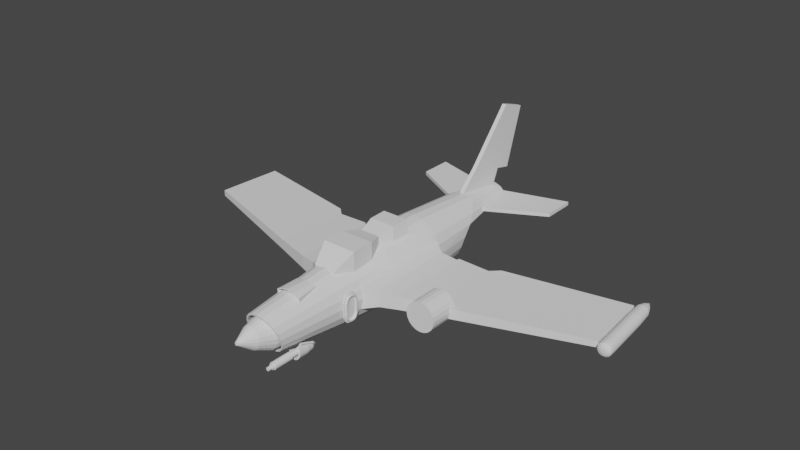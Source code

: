 # Source: jet_r.blend  (saved by Blender 2.83.18; exported with 4.5.12 LTS)
import bpy
from mathutils import Matrix  # noqa: F401  (used for matrix-valued properties, if any)

bpy.ops.wm.read_factory_settings(use_empty=True)
scene = bpy.context.scene
scene.name = 'Scene'

# ---- collections
col_collection = bpy.data.collections.new('Collection'); scene.collection.children.link(col_collection)

# ---- world
world_world = bpy.data.worlds.new('World'); scene.world = world_world
world_world.use_nodes = True; world_world.node_tree.nodes.clear()
_N = world_world.node_tree.nodes; _L = world_world.node_tree.links
n0 = _N.new('ShaderNodeOutputWorld'); n0.name = 'World Output'; n0.location = (300, 300)
n1 = _N.new('ShaderNodeBackground'); n1.name = 'Background'; n1.location = (10, 300)
n1.inputs[0].default_value = (0.05088, 0.05088, 0.05088, 1.0)
_L.new(n1.outputs[0], n0.inputs[0])
n0.is_active_output = True
world_world.color = (0.05088, 0.05088, 0.05088)
world_world.use_sun_shadow = False
world_world.sun_shadow_jitter_overblur = 0.0

# ---- meshes
me_cylinder = bpy.data.meshes.new('Cylinder')
me_cylinder.from_pydata([(5.243e-05, 11.36, 1.388), (5.218e-05, -9.179, 1.36), (0.2782, 11.33, 1.31), (0.3986, -9.157, 1.286), (0.5292, 11.33, 1.189), (0.7582, -9.092, 1.07), (0.7284, 11.33, 0.9946), (1.044, -8.99, 0.7338), (0.7956, 11.33, 0.8488), (1.227, -8.862, 0.3104), (1.29, -8.721, -0.159), (1.227, -8.579, -0.6284), (1.044, -8.451, -1.052), (0.7582, -8.35, -1.388), (0.3986, -8.284, -1.604), (5.176e-05, -8.262, -1.678), (5.219e-05, 8.242, 1.884), (5.215e-05, 3.305, 2.364), (5.215e-05, -0.4839, 2.335), (5.218e-05, -4.198, 2.025), (0.5396, -4.198, 1.919), (0.6168, -0.4839, 2.214), (0.624, 3.305, 2.241), (0.5457, 8.092, 1.821), (1.026, -4.198, 1.61), (1.173, -0.4839, 1.861), (1.187, 3.305, 1.885), (1.038, 7.74, 1.595), (1.413, -4.198, 1.13), (1.615, -0.4839, 1.312), (1.634, 3.305, 1.33), (1.429, 7.247, 1.138), (1.661, -4.198, 0.5251), (1.898, -0.4839, 0.6209), (1.92, 3.305, 0.63), (1.68, 6.755, 0.6185), (1.746, -4.198, -0.1457), (1.996, -0.4839, -0.1457), (2.019, 3.305, -0.1457), (1.766, 6.153, -0.113), (1.661, -4.198, -0.8164), (1.898, -0.7668, -0.9122), (1.92, 3.305, -0.9213), (1.68, 5.912, -0.8275), (1.413, -4.198, -1.421), (1.615, -0.7668, -1.604), (1.634, 3.305, -1.621), (1.429, 5.916, -1.418), (1.026, -4.198, -1.902), (1.173, -0.7668, -2.153), (1.187, 3.305, -2.176), (1.038, 6.011, -1.819), (0.5396, -4.198, -2.21), (0.6168, -0.7668, -2.505), (0.624, 3.305, -2.533), (0.5457, 6.163, -2.067), (5.161e-05, -4.198, -2.316), (5.15e-05, -0.7668, -2.626), (5.149e-05, 3.305, -2.656), (5.162e-05, 6.24, -2.174), (5.218e-05, -7.91, 1.529), (0.4346, -7.894, 1.447), (0.8265, -7.845, 1.208), (1.138, -7.77, 0.8348), (1.337, -7.674, 0.3651), (1.406, -7.569, -0.1556), (1.337, -7.463, -0.6763), (1.138, -7.368, -1.146), (0.8265, -7.292, -1.519), (0.4346, -7.244, -1.758), (5.172e-05, -7.227, -1.84), (0.5014, -5.544, 1.747), (0.9536, -5.526, 1.464), (1.313, -5.499, 1.023), (1.543, -5.464, 0.4668), (1.622, -5.426, -0.1493), (1.543, -5.387, -0.7653), (1.313, -5.353, -1.321), (0.9536, -5.325, -1.762), (0.5014, -5.307, -2.045), (5.165e-05, -5.301, -2.143), (5.218e-05, -5.55, 1.844)], [], [(61, 60, 1, 3), (62, 61, 3, 5), (63, 62, 5, 7), (64, 63, 7, 9), (65, 64, 9, 10), (66, 65, 10, 11), (66, 11, 12, 67), (67, 12, 13, 68), (68, 13, 14, 69), (55, 54, 58, 59), (54, 53, 57, 58), (53, 52, 56, 57), (51, 50, 54, 55), (50, 49, 53, 54), (49, 48, 52, 53), (47, 46, 50, 51), (46, 45, 49, 50), (45, 44, 48, 49), (43, 42, 46, 47), (42, 41, 45, 46), (41, 40, 44, 45), (39, 38, 42, 43), (38, 37, 41, 42), (37, 36, 40, 41), (35, 34, 38, 39), (34, 33, 37, 38), (33, 32, 36, 37), (6, 31, 35, 8), (31, 30, 34, 35), (30, 29, 33, 34), (29, 28, 32, 33), (4, 27, 31, 6), (27, 26, 30, 31), (26, 25, 29, 30), (25, 24, 28, 29), (2, 23, 27, 4), (23, 22, 26, 27), (22, 21, 25, 26), (21, 20, 24, 25), (0, 16, 23, 2), (16, 17, 22, 23), (17, 18, 21, 22), (18, 19, 20, 21), (71, 61, 62, 72), (72, 62, 63, 73), (73, 63, 64, 74), (74, 64, 65, 75), (75, 65, 66, 76), (76, 66, 67, 77), (77, 67, 68, 78), (78, 68, 69, 79), (79, 69, 70, 80), (81, 60, 61, 71), (69, 14, 15, 70), (19, 81, 71, 20), (52, 79, 80, 56), (48, 78, 79, 52), (44, 77, 78, 48), (40, 76, 77, 44), (36, 75, 76, 40), (32, 74, 75, 36), (28, 73, 74, 32), (24, 72, 73, 28), (20, 71, 72, 24)])
_uv = me_cylinder.uv_layers.new(name='UVMap')
_uv.uv.foreach_set('vector', [0.95, 0.9745, 1.0, 0.9745, 1.0, 1.0, 0.95, 1.0, 0.9, 0.9745, 0.95, 0.9745, 0.95, 1.0, 0.9, 1.0, 0.85, 0.9745, 0.9, 0.9745, 0.9, 1.0, 0.85, 1.0, 0.8, 0.9745, 0.85, 0.9745, 0.85, 1.0, 0.8, 1.0, 0.75, 0.9745, 0.8, 0.9745, 0.8, 1.0, 0.75, 1.0, 0.7, 0.9745, 0.75, 0.9745, 0.75, 1.0, 0.7, 1.0, 0.7, 0.9745, 0.7, 1.0, 0.65, 1.0, 0.65, 0.9745, 0.65, 0.9745, 0.65, 1.0, 0.6, 1.0, 0.6, 0.9745, 0.6, 0.9745, 0.6, 1.0, 0.55, 1.0, 0.55, 0.9745, 0.55, 0.6, 0.55, 0.7, 0.5, 0.7, 0.5, 0.6, 0.55, 0.7, 0.55, 0.8, 0.5, 0.8, 0.5, 0.7, 0.55, 0.8, 0.55, 0.9, 0.5, 0.9, 0.5, 0.8, 0.6, 0.6, 0.6, 0.7, 0.55, 0.7, 0.55, 0.6, 0.6, 0.7, 0.6, 0.8, 0.55, 0.8, 0.55, 0.7, 0.6, 0.8, 0.6, 0.9, 0.55, 0.9, 0.55, 0.8, 0.65, 0.6, 0.65, 0.7, 0.6, 0.7, 0.6, 0.6, 0.65, 0.7, 0.65, 0.8, 0.6, 0.8, 0.6, 0.7, 0.65, 0.8, 0.65, 0.9, 0.6, 0.9, 0.6, 0.8, 0.7, 0.6, 0.7, 0.7, 0.65, 0.7, 0.65, 0.6, 0.7, 0.7, 0.7, 0.8, 0.65, 0.8, 0.65, 0.7, 0.7, 0.8, 0.7, 0.9, 0.65, 0.9, 0.65, 0.8, 0.75, 0.6, 0.75, 0.7, 0.7, 0.7, 0.7, 0.6, 0.75, 0.7, 0.75, 0.8, 0.7, 0.8, 0.7, 0.7, 0.75, 0.8, 0.75, 0.9, 0.7, 0.9, 0.7, 0.8, 0.8, 0.6, 0.8, 0.7, 0.75, 0.7, 0.75, 0.6, 0.8, 0.7, 0.8, 0.8, 0.75, 0.8, 0.75, 0.7, 0.8, 0.8, 0.8, 0.9, 0.75, 0.9, 0.75, 0.8, 0.85, 0.5, 0.85, 0.6, 0.8, 0.6, 0.8, 0.5, 0.85, 0.6, 0.85, 0.7, 0.8, 0.7, 0.8, 0.6, 0.85, 0.7, 0.85, 0.8, 0.8, 0.8, 0.8, 0.7, 0.85, 0.8, 0.85, 0.9, 0.8, 0.9, 0.8, 0.8, 0.9, 0.5, 0.9, 0.6, 0.85, 0.6, 0.85, 0.5, 0.9, 0.6, 0.9, 0.7, 0.85, 0.7, 0.85, 0.6, 0.9, 0.7, 0.9, 0.8, 0.85, 0.8, 0.85, 0.7, 0.9, 0.8, 0.9, 0.9, 0.85, 0.9, 0.85, 0.8, 0.95, 0.5, 0.95, 0.6, 0.9, 0.6, 0.9, 0.5, 0.95, 0.6, 0.95, 0.7, 0.9, 0.7, 0.9, 0.6, 0.95, 0.7, 0.95, 0.8, 0.9, 0.8, 0.9, 0.7, 0.95, 0.8, 0.95, 0.9, 0.9, 0.9, 0.9, 0.8, 1.0, 0.5, 1.0, 0.6062, 0.95, 0.6, 0.95, 0.5, 1.0, 0.6062, 1.0, 0.7, 0.95, 0.7, 0.95, 0.6, 1.0, 0.7, 1.0, 0.8, 0.95, 0.8, 0.95, 0.7, 1.0, 0.8, 1.0, 0.9, 0.95, 0.9, 0.95, 0.8, 0.95, 0.9271, 0.95, 0.9745, 0.9, 0.9745, 0.9, 0.9271, 0.9, 0.9271, 0.9, 0.9745, 0.85, 0.9745, 0.85, 0.9271, 0.85, 0.9271, 0.85, 0.9745, 0.8, 0.9745, 0.8, 0.9271, 0.8, 0.9271, 0.8, 0.9745, 0.75, 0.9745, 0.75, 0.9271, 0.75, 0.9271, 0.75, 0.9745, 0.7, 0.9745, 0.7, 0.9271, 0.7, 0.9271, 0.7, 0.9745, 0.65, 0.9745, 0.65, 0.9271, 0.65, 0.9271, 0.65, 0.9745, 0.6, 0.9745, 0.6, 0.9271, 0.6, 0.9271, 0.6, 0.9745, 0.55, 0.9745, 0.55, 0.9271, 0.55, 0.9271, 0.55, 0.9745, 0.5, 0.9745, 0.5, 0.9271, 1.0, 0.9271, 1.0, 0.9745, 0.95, 0.9745, 0.95, 0.9271, 0.55, 0.9745, 0.55, 1.0, 0.5, 1.0, 0.5, 0.9745, 1.0, 0.9, 1.0, 0.9271, 0.95, 0.9271, 0.95, 0.9, 0.55, 0.9, 0.55, 0.9271, 0.5, 0.9271, 0.5, 0.9, 0.6, 0.9, 0.6, 0.9271, 0.55, 0.9271, 0.55, 0.9, 0.65, 0.9, 0.65, 0.9271, 0.6, 0.9271, 0.6, 0.9, 0.7, 0.9, 0.7, 0.9271, 0.65, 0.9271, 0.65, 0.9, 0.75, 0.9, 0.75, 0.9271, 0.7, 0.9271, 0.7, 0.9, 0.8, 0.9, 0.8, 0.9271, 0.75, 0.9271, 0.75, 0.9, 0.85, 0.9, 0.85, 0.9271, 0.8, 0.9271, 0.8, 0.9, 0.9, 0.9, 0.9, 0.9271, 0.85, 0.9271, 0.85, 0.9, 0.95, 0.9, 0.95, 0.9271, 0.9, 0.9271, 0.9, 0.9])
me_cylinder.use_remesh_fix_poles = True
me_cylinder.use_remesh_preserve_attributes = False
me_cylinder.use_mirror_vertex_groups = False
me_cylinder.update()
me_cube_001 = bpy.data.meshes.new('Cube.001')
me_cube_001.from_pydata([(1.83, 3.074, -0.8357), (1.871, 3.074, 0.8357), (1.775, -4.123, -0.8357), (1.815, -4.123, 0.8357), (14.96, 4.662, -0.211), (14.96, 4.662, 0.211), (15.27, 0.4411, -0.211), (15.27, 0.4411, 0.211), (2.705, -3.606, -0.5877), (2.705, -3.606, 0.5877), (2.705, 2.457, -0.5877), (2.705, 2.457, 0.5877), (6.37, -2.483, 0.3633), (6.37, -2.483, -0.3633), (14.92, 5.098, 0.211), (14.92, 5.098, -0.211), (6.728, 3.317, -0.3633), (6.728, 3.317, 0.3633), (3.895, -3.285, -0.4601), (3.895, 2.5, 0.4601), (3.895, -3.285, 0.4601), (3.895, 2.5, -0.4601), (3.895, 2.687, -0.4601), (6.128, 2.752, -0.3633), (6.128, 2.752, 0.3633), (3.895, 2.687, 0.46)], [], [(0, 1, 3, 2), (13, 12, 7, 6), (6, 7, 5, 4), (10, 11, 1, 0), (13, 6, 4, 23), (9, 3, 1, 11), (20, 9, 11, 19), (2, 8, 10, 0), (21, 19, 11, 10), (2, 3, 9, 8), (24, 23, 16, 17), (7, 12, 24, 5), (18, 13, 23, 21), (18, 20, 12, 13), (15, 14, 17, 16), (4, 5, 14, 15), (5, 24, 17, 14), (23, 4, 15, 16), (8, 9, 20, 18), (8, 18, 21, 10), (21, 23, 22), (12, 20, 19, 24), (23, 24, 25, 22), (24, 19, 25), (19, 21, 22, 25)])
_uv = me_cube_001.uv_layers.new(name='UVMap')
_uv.uv.foreach_set('vector', [0.375, 0.0, 0.625, 0.0, 0.625, 0.25, 0.375, 0.25, 0.375, 0.3348, 0.625, 0.3348, 0.625, 0.5, 0.375, 0.5, 0.375, 0.5, 0.625, 0.5, 0.625, 0.75, 0.375, 0.75, 0.375, 0.9788, 0.625, 0.9788, 0.625, 1.0, 0.375, 1.0, 0.2098, 0.5, 0.375, 0.5, 0.375, 0.75, 0.2098, 0.75, 0.8538, 0.5, 0.875, 0.5, 0.875, 0.75, 0.8538, 0.75, 0.8375, 0.5, 0.8538, 0.5, 0.8538, 0.75, 0.8375, 0.75, 0.125, 0.5, 0.1462, 0.5, 0.1462, 0.75, 0.125, 0.75, 0.375, 0.9625, 0.625, 0.9625, 0.625, 0.9788, 0.375, 0.9788, 0.375, 0.25, 0.625, 0.25, 0.625, 0.2712, 0.375, 0.2712, 0.625, 0.9152, 0.375, 0.9152, 0.375, 0.9152, 0.625, 0.9152, 0.625, 0.5, 0.7902, 0.5, 0.7902, 0.75, 0.625, 0.75, 0.1625, 0.5, 0.2098, 0.5, 0.2098, 0.75, 0.1625, 0.75, 0.375, 0.2875, 0.625, 0.2875, 0.625, 0.3348, 0.375, 0.3348, 0.375, 0.75, 0.625, 0.75, 0.625, 0.9152, 0.375, 0.9152, 0.375, 0.75, 0.625, 0.75, 0.625, 0.75, 0.375, 0.75, 0.625, 0.75, 0.7902, 0.75, 0.7902, 0.75, 0.625, 0.75, 0.2098, 0.75, 0.375, 0.75, 0.375, 0.75, 0.2098, 0.75, 0.375, 0.2712, 0.625, 0.2712, 0.625, 0.2875, 0.375, 0.2875, 0.1462, 0.5, 0.1625, 0.5, 0.1625, 0.75, 0.1462, 0.75, 0.1625, 0.75, 0.2098, 0.75, 0.1625, 0.75, 0.7902, 0.5, 0.8375, 0.5, 0.8375, 0.75, 0.7902, 0.75, 0.375, 0.9152, 0.625, 0.9152, 0.625, 0.9625, 0.375, 0.9625, 0.7902, 0.75, 0.8375, 0.75, 0.8375, 0.75, 0.625, 0.9625, 0.375, 0.9625, 0.375, 0.9625, 0.625, 0.9625])
me_cube_001.use_remesh_fix_poles = True
me_cube_001.use_remesh_preserve_attributes = False
me_cube_001.use_mirror_vertex_groups = False
me_cube_001.update()
me_cube_002 = bpy.data.meshes.new('Cube.002')
me_cube_002.from_pydata([(-1.0, -0.6864, -0.7706), (-1.0, 1.339, 2.292), (-1.0, 1.0, -1.028), (-1.0, 1.732, 2.205), (1.0, -0.6864, -0.7706), (1.0, 1.339, 2.292), (1.0, 1.0, -1.028), (1.0, 1.732, 2.205), (-1.0, -0.04483, 0.08211), (-1.0, 1.22, -0.2262), (1.0, 1.22, -0.2262), (1.0, -0.04483, 0.08211), (-1.0, 2.233, 2.076), (1.0, 2.233, 2.076), (-1.0, 1.793, -0.3128), (1.0, 1.793, -0.3128)], [], [(8, 1, 3, 9), (9, 3, 12, 14), (10, 7, 5, 11), (11, 5, 1, 8), (2, 6, 4, 0), (7, 3, 1, 5), (4, 11, 8, 0), (6, 10, 11, 4), (2, 9, 10, 6), (0, 8, 9, 2), (14, 12, 13, 15), (10, 9, 14, 15), (3, 7, 13, 12), (7, 10, 15, 13)])
_uv = me_cube_002.uv_layers.new(name='UVMap')
_uv.uv.foreach_set('vector', [0.4202, 0.0, 0.625, 0.0, 0.625, 0.25, 0.4202, 0.25, 0.4202, 0.25, 0.625, 0.25, 0.625, 0.25, 0.4202, 0.25, 0.4202, 0.5, 0.625, 0.5, 0.625, 0.75, 0.4202, 0.75, 0.4202, 0.75, 0.625, 0.75, 0.625, 1.0, 0.4202, 1.0, 0.125, 0.5, 0.375, 0.5, 0.375, 0.75, 0.125, 0.75, 0.625, 0.5, 0.875, 0.5, 0.875, 0.75, 0.625, 0.75, 0.375, 0.75, 0.4202, 0.75, 0.4202, 1.0, 0.375, 1.0, 0.375, 0.5, 0.4202, 0.5, 0.4202, 0.75, 0.375, 0.75, 0.375, 0.25, 0.4202, 0.25, 0.4202, 0.5, 0.375, 0.5, 0.375, 0.0, 0.4202, 0.0, 0.4202, 0.25, 0.375, 0.25, 0.4202, 0.25, 0.625, 0.25, 0.625, 0.5, 0.4202, 0.5, 0.4202, 0.5, 0.4202, 0.25, 0.4202, 0.25, 0.4202, 0.5, 0.875, 0.5, 0.625, 0.5, 0.625, 0.5, 0.875, 0.5, 0.625, 0.5, 0.4202, 0.5, 0.4202, 0.5, 0.625, 0.5])
me_cube_002.use_remesh_fix_poles = True
me_cube_002.use_remesh_preserve_attributes = False
me_cube_002.use_mirror_vertex_groups = False
me_cube_002.update()
me_cylinder_001 = bpy.data.meshes.new('Cylinder.001')
me_cylinder_001.from_pydata([(-1.9e-09, 1.071, -1.0), (5.092e-08, 0.4077, 0.983), (0.3308, 1.018, -1.0), (0.03438, 0.4023, 0.9837), (0.6292, 0.8661, -1.0), (0.06539, 0.3866, 0.9857), (0.8661, 0.6292, -1.0), (0.09001, 0.3622, 0.9888), (1.018, 0.3308, -1.0), (0.1058, 0.3314, 0.9927), (1.071, -6.78e-08, -1.0), (0.1113, 0.2973, 0.997), (1.018, -0.3308, -1.0), (0.1058, 0.2632, 1.001), (0.8661, -0.6292, -1.0), (0.09001, 0.2324, 1.005), (0.6292, -0.8661, -1.0), (0.06539, 0.208, 1.008), (0.3308, -1.018, -1.0), (0.03438, 0.1923, 1.01), (-3.507e-07, -1.071, -1.0), (1.467e-08, 0.1869, 1.011), (-0.3308, -1.018, -1.0), (-0.03438, 0.1923, 1.01), (-0.6292, -0.8661, -1.0), (-0.06539, 0.208, 1.008), (-0.8661, -0.6292, -1.0), (-0.09001, 0.2324, 1.005), (-1.018, -0.3308, -1.0), (-0.1058, 0.2632, 1.001), (-1.071, 1.013e-06, -1.0), (-0.1113, 0.2973, 0.997), (-1.018, 0.3308, -1.0), (-0.1058, 0.3314, 0.9927), (-0.8661, 0.6292, -1.0), (-0.09001, 0.3622, 0.9888), (-0.6292, 0.8661, -1.0), (-0.06539, 0.3866, 0.9857), (-0.3308, 1.018, -1.0), (-0.03438, 0.4023, 0.9837), (1.834e-08, 0.8831, -0.05298), (0.2244, 0.8476, -0.05038), (0.4269, 0.7448, -0.04286), (0.5875, 0.5845, -0.03114), (0.6907, 0.3826, -0.01637), (0.7262, 0.1588, 3.283e-07), (0.6907, -0.06505, 0.01637), (0.5875, -0.267, 0.03114), (0.4269, -0.4272, 0.04286), (0.2244, -0.5301, 0.05038), (-2.183e-07, -0.5655, 0.05298), (-0.2244, -0.5301, 0.05038), (-0.4269, -0.4272, 0.04286), (-0.5875, -0.267, 0.03114), (-0.6907, -0.06504, 0.01637), (-0.7262, 0.1588, 2.748e-07), (-0.6907, 0.3826, -0.01637), (-0.5875, 0.5845, -0.03114), (-0.4269, 0.7448, -0.04286), (-0.2244, 0.8476, -0.05038), (-1.848e-08, 1.17, -1.867), (0.3616, 1.113, -1.867), (0.6878, 0.9466, -1.867), (0.9466, 0.6878, -1.867), (1.113, 0.3616, -1.867), (1.17, -1.12e-07, -1.867), (1.113, -0.3616, -1.867), (0.9466, -0.6878, -1.867), (0.6878, -0.9466, -1.867), (0.3616, -1.113, -1.867), (-3.997e-07, -1.17, -1.867), (-0.3616, -1.113, -1.867), (-0.6878, -0.9466, -1.867), (-0.9466, -0.6878, -1.867), (-1.113, -0.3616, -1.867), (-1.17, 1.069e-06, -1.867), (-1.113, 0.3616, -1.867), (-0.9466, 0.6878, -1.867), (-0.6878, 0.9466, -1.867), (-0.3616, 1.113, -1.867)], [], [(40, 1, 3, 41), (41, 3, 5, 42), (42, 5, 7, 43), (43, 7, 9, 44), (44, 9, 11, 45), (45, 11, 13, 46), (46, 13, 15, 47), (47, 15, 17, 48), (48, 17, 19, 49), (49, 19, 21, 50), (50, 21, 23, 51), (51, 23, 25, 52), (52, 25, 27, 53), (53, 27, 29, 54), (54, 29, 31, 55), (55, 31, 33, 56), (56, 33, 35, 57), (3, 1, 39, 37, 35, 33, 31, 29, 27, 25, 23, 21, 19, 17, 15, 13, 11, 9, 7, 5), (57, 35, 37, 58), (58, 37, 39, 59), (6, 8, 64, 63), (38, 59, 40, 0), (36, 58, 59, 38), (34, 57, 58, 36), (32, 56, 57, 34), (30, 55, 56, 32), (28, 54, 55, 30), (26, 53, 54, 28), (24, 52, 53, 26), (22, 51, 52, 24), (20, 50, 51, 22), (18, 49, 50, 20), (16, 48, 49, 18), (14, 47, 48, 16), (12, 46, 47, 14), (10, 45, 46, 12), (8, 44, 45, 10), (6, 43, 44, 8), (4, 42, 43, 6), (2, 41, 42, 4), (0, 40, 41, 2), (60, 61, 62, 63, 64, 65, 66, 67, 68, 69, 70, 71, 72, 73, 74, 75, 76, 77, 78, 79), (16, 18, 69, 68), (26, 28, 74, 73), (36, 38, 79, 78), (2, 4, 62, 61), (12, 14, 67, 66), (22, 24, 72, 71), (32, 34, 77, 76), (8, 10, 65, 64), (18, 20, 70, 69), (28, 30, 75, 74), (38, 0, 60, 79), (4, 6, 63, 62), (14, 16, 68, 67), (0, 2, 61, 60), (24, 26, 73, 72), (34, 36, 78, 77), (10, 12, 66, 65), (20, 22, 71, 70), (30, 32, 76, 75), (59, 39, 1, 40)])
_uv = me_cylinder_001.uv_layers.new(name='UVMap')
_uv.uv.foreach_set('vector', [1.0, 0.75, 1.0, 1.0, 0.95, 1.0, 0.95, 0.75, 0.95, 0.75, 0.95, 1.0, 0.9, 1.0, 0.9, 0.75, 0.9, 0.75, 0.9, 1.0, 0.85, 1.0, 0.85, 0.75, 0.85, 0.75, 0.85, 1.0, 0.8, 1.0, 0.8, 0.75, 0.8, 0.75, 0.8, 1.0, 0.75, 1.0, 0.75, 0.75, 0.75, 0.75, 0.75, 1.0, 0.7, 1.0, 0.7, 0.75, 0.7, 0.75, 0.7, 1.0, 0.65, 1.0, 0.65, 0.75, 0.65, 0.75, 0.65, 1.0, 0.6, 1.0, 0.6, 0.75, 0.6, 0.75, 0.6, 1.0, 0.55, 1.0, 0.55, 0.75, 0.55, 0.75, 0.55, 1.0, 0.5, 1.0, 0.5, 0.75, 0.5, 0.75, 0.5, 1.0, 0.45, 1.0, 0.45, 0.75, 0.45, 0.75, 0.45, 1.0, 0.4, 1.0, 0.4, 0.75, 0.4, 0.75, 0.4, 1.0, 0.35, 1.0, 0.35, 0.75, 0.35, 0.75, 0.35, 1.0, 0.3, 1.0, 0.3, 0.75, 0.3, 0.75, 0.3, 1.0, 0.25, 1.0, 0.25, 0.75, 0.25, 0.75, 0.25, 1.0, 0.2, 1.0, 0.2, 0.75, 0.2, 0.75, 0.2, 1.0, 0.15, 1.0, 0.15, 0.75, 0.3242, 0.4783, 0.25, 0.49, 0.1758, 0.4783, 0.1089, 0.4442, 0.05584, 0.3911, 0.02175, 0.3242, 0.01, 0.25, 0.02175, 0.1758, 0.05584, 0.1089, 0.1089, 0.05584, 0.1758, 0.02175, 0.25, 0.01, 0.3242, 0.02175, 0.3911, 0.05584, 0.4442, 0.1089, 0.4783, 0.1758, 0.49, 0.25, 0.4783, 0.3242, 0.4442, 0.3911, 0.3911, 0.4442, 0.15, 0.75, 0.15, 1.0, 0.1, 1.0, 0.1, 0.75, 0.1, 0.75, 0.1, 1.0, 0.05, 1.0, 0.05, 0.75, 0.85, 0.5, 0.8, 0.5, 0.8, 0.5, 0.85, 0.5, 0.05, 0.5, 0.05, 0.75, -1.565e-07, 0.75, -1.565e-07, 0.5, 0.1, 0.5, 0.1, 0.75, 0.05, 0.75, 0.05, 0.5, 0.15, 0.5, 0.15, 0.75, 0.1, 0.75, 0.1, 0.5, 0.2, 0.5, 0.2, 0.75, 0.15, 0.75, 0.15, 0.5, 0.25, 0.5, 0.25, 0.75, 0.2, 0.75, 0.2, 0.5, 0.3, 0.5, 0.3, 0.75, 0.25, 0.75, 0.25, 0.5, 0.35, 0.5, 0.35, 0.75, 0.3, 0.75, 0.3, 0.5, 0.4, 0.5, 0.4, 0.75, 0.35, 0.75, 0.35, 0.5, 0.45, 0.5, 0.45, 0.75, 0.4, 0.75, 0.4, 0.5, 0.5, 0.5, 0.5, 0.75, 0.45, 0.75, 0.45, 0.5, 0.55, 0.5, 0.55, 0.75, 0.5, 0.75, 0.5, 0.5, 0.6, 0.5, 0.6, 0.75, 0.55, 0.75, 0.55, 0.5, 0.65, 0.5, 0.65, 0.75, 0.6, 0.75, 0.6, 0.5, 0.7, 0.5, 0.7, 0.75, 0.65, 0.75, 0.65, 0.5, 0.75, 0.5, 0.75, 0.75, 0.7, 0.75, 0.7, 0.5, 0.8, 0.5, 0.8, 0.75, 0.75, 0.75, 0.75, 0.5, 0.85, 0.5, 0.85, 0.75, 0.8, 0.75, 0.8, 0.5, 0.9, 0.5, 0.9, 0.75, 0.85, 0.75, 0.85, 0.5, 0.95, 0.5, 0.95, 0.75, 0.9, 0.75, 0.9, 0.5, 1.0, 0.5, 1.0, 0.75, 0.95, 0.75, 0.95, 0.5, 0.75, 0.49, 0.8242, 0.4783, 0.8911, 0.4442, 0.9442, 0.3911, 0.9783, 0.3242, 0.99, 0.25, 0.9783, 0.1758, 0.9442, 0.1089, 0.8911, 0.05584, 0.8242, 0.02175, 0.75, 0.01, 0.6758, 0.02175, 0.6089, 0.05584, 0.5558, 0.1089, 0.5217, 0.1758, 0.51, 0.25, 0.5217, 0.3242, 0.5558, 0.3911, 0.6089, 0.4442, 0.6758, 0.4783, 0.6, 0.5, 0.55, 0.5, 0.55, 0.5, 0.6, 0.5, 0.35, 0.5, 0.3, 0.5, 0.3, 0.5, 0.35, 0.5, 0.1, 0.5, 0.05, 0.5, 0.05, 0.5, 0.1, 0.5, 0.95, 0.5, 0.9, 0.5, 0.9, 0.5, 0.95, 0.5, 0.7, 0.5, 0.65, 0.5, 0.65, 0.5, 0.7, 0.5, 0.45, 0.5, 0.4, 0.5, 0.4, 0.5, 0.45, 0.5, 0.2, 0.5, 0.15, 0.5, 0.15, 0.5, 0.2, 0.5, 0.8, 0.5, 0.75, 0.5, 0.75, 0.5, 0.8, 0.5, 0.55, 0.5, 0.5, 0.5, 0.5, 0.5, 0.55, 0.5, 0.3, 0.5, 0.25, 0.5, 0.25, 0.5, 0.3, 0.5, 0.05, 0.5, -1.565e-07, 0.5, -1.565e-07, 0.5, 0.05, 0.5, 0.9, 0.5, 0.85, 0.5, 0.85, 0.5, 0.9, 0.5, 0.65, 0.5, 0.6, 0.5, 0.6, 0.5, 0.65, 0.5, 1.0, 0.5, 0.95, 0.5, 0.95, 0.5, 1.0, 0.5, 0.4, 0.5, 0.35, 0.5, 0.35, 0.5, 0.4, 0.5, 0.15, 0.5, 0.1, 0.5, 0.1, 0.5, 0.15, 0.5, 0.75, 0.5, 0.7, 0.5, 0.7, 0.5, 0.75, 0.5, 0.5, 0.5, 0.45, 0.5, 0.45, 0.5, 0.5, 0.5, 0.25, 0.5, 0.2, 0.5, 0.2, 0.5, 0.25, 0.5, 0.05, 0.75, 0.05, 1.0, -1.565e-07, 1.0, -1.565e-07, 0.75])
me_cylinder_001.use_remesh_fix_poles = True
me_cylinder_001.use_remesh_preserve_attributes = False
me_cylinder_001.use_mirror_vertex_groups = False
me_cylinder_001.update()
me_cube_003 = bpy.data.meshes.new('Cube.003')
me_cube_003.from_pydata([(-1.19, -0.7533, -1.0), (-1.19, -0.7533, 1.848), (-1.19, 0.8355, -1.0), (-1.19, 0.8355, 1.848), (1.19, -0.7533, -1.0), (1.19, -0.7533, 1.848), (1.19, 0.8355, -1.0), (1.19, 0.8355, 1.848), (-0.7736, -2.046, -0.7736), (-0.7736, -2.046, 0.6575), (0.7736, -2.046, 0.6575), (0.7736, -2.046, -0.7736), (-0.7195, 1.986, 1.565), (-0.7195, 1.986, -0.7195), (0.7195, 1.986, -0.7195), (0.7195, 1.986, 1.565)], [], [(0, 1, 3, 2), (7, 6, 14, 15), (6, 7, 5, 4), (5, 1, 9, 10), (2, 6, 4, 0), (7, 3, 1, 5), (11, 10, 9, 8), (4, 5, 10, 11), (1, 0, 8, 9), (0, 4, 11, 8), (13, 12, 15, 14), (6, 2, 13, 14), (3, 7, 15, 12), (2, 3, 12, 13)])
_uv = me_cube_003.uv_layers.new(name='UVMap')
_uv.uv.foreach_set('vector', [0.375, 0.0, 0.625, 0.0, 0.625, 0.25, 0.375, 0.25, 0.625, 0.5, 0.375, 0.5, 0.375, 0.5, 0.625, 0.5, 0.375, 0.5, 0.625, 0.5, 0.625, 0.75, 0.375, 0.75, 0.625, 0.75, 0.875, 0.75, 0.875, 0.75, 0.625, 0.75, 0.125, 0.5, 0.375, 0.5, 0.375, 0.75, 0.125, 0.75, 0.625, 0.5, 0.875, 0.5, 0.875, 0.75, 0.625, 0.75, 0.375, 0.75, 0.625, 0.75, 0.625, 1.0, 0.375, 1.0, 0.375, 0.75, 0.625, 0.75, 0.625, 0.75, 0.375, 0.75, 0.625, 0.0, 0.375, 0.0, 0.375, 0.0, 0.625, 0.0, 0.125, 0.75, 0.375, 0.75, 0.375, 0.75, 0.125, 0.75, 0.375, 0.25, 0.625, 0.25, 0.625, 0.5, 0.375, 0.5, 0.375, 0.5, 0.125, 0.5, 0.125, 0.5, 0.375, 0.5, 0.875, 0.5, 0.625, 0.5, 0.625, 0.5, 0.875, 0.5, 0.375, 0.25, 0.625, 0.25, 0.625, 0.25, 0.375, 0.25])
me_cube_003.use_remesh_fix_poles = True
me_cube_003.use_remesh_preserve_attributes = False
me_cube_003.use_mirror_vertex_groups = False
me_cube_003.update()
me_cube_004 = bpy.data.meshes.new('Cube.004')
me_cube_004.from_pydata([(-1.167, -0.2973, -1.0), (-0.9637, -0.1639, 1.0), (-1.195, 1.381, -1.0), (-1.0, 1.219, 1.0), (1.167, -0.2973, -1.0), (0.9637, -0.1639, 1.0), (1.195, 1.381, -1.0), (1.0, 1.219, 1.0), (-0.7362, -1.359, -0.6558), (-0.7362, -1.359, 0.6558), (0.7362, -1.359, 0.6558), (0.7362, -1.359, -0.6558)], [], [(0, 1, 3, 2), (2, 3, 7, 6), (6, 7, 5, 4), (5, 1, 9, 10), (2, 6, 4, 0), (7, 3, 1, 5), (11, 10, 9, 8), (4, 5, 10, 11), (1, 0, 8, 9), (0, 4, 11, 8)])
_uv = me_cube_004.uv_layers.new(name='UVMap')
_uv.uv.foreach_set('vector', [0.375, 0.0, 0.625, 0.0, 0.625, 0.25, 0.375, 0.25, 0.375, 0.25, 0.625, 0.25, 0.625, 0.5, 0.375, 0.5, 0.375, 0.5, 0.625, 0.5, 0.625, 0.75, 0.375, 0.75, 0.625, 0.75, 0.875, 0.75, 0.875, 0.75, 0.625, 0.75, 0.125, 0.5, 0.375, 0.5, 0.375, 0.75, 0.125, 0.75, 0.625, 0.5, 0.875, 0.5, 0.875, 0.75, 0.625, 0.75, 0.375, 0.75, 0.625, 0.75, 0.625, 1.0, 0.375, 1.0, 0.375, 0.75, 0.625, 0.75, 0.625, 0.75, 0.375, 0.75, 0.625, 0.0, 0.375, 0.0, 0.375, 0.0, 0.625, 0.0, 0.125, 0.75, 0.375, 0.75, 0.375, 0.75, 0.125, 0.75])
me_cube_004.use_remesh_fix_poles = True
me_cube_004.use_remesh_preserve_attributes = False
me_cube_004.use_mirror_vertex_groups = False
me_cube_004.update()
me_cylinder_002 = bpy.data.meshes.new('Cylinder.002')
me_cylinder_002.from_pydata([(0.39, 0.6949, 0.0601), (0.7274, 0.7113, -0.0564), (-0.7274, 0.7113, -0.0564), (-0.39, 0.6949, 0.03967), (-7.172e-07, 0.6893, 0.1345), (0.8686, -0.6185, -0.4296), (-0.8686, -0.6185, -0.4296), (0.4566, -0.6893, 0.1553), (0.4104, 0.6625, 0.09444), (0.8686, -0.6509, -0.09853), (0.7216, 0.6789, 0.001645), (-0.8686, -0.6509, -0.09853), (-0.7216, 0.6789, 0.001647), (-0.4566, -0.6893, 0.1553), (-0.4104, 0.6625, 0.09444), (-5.668e-07, 0.6568, 0.1892), (-6.965e-07, -0.7025, 0.2428)], [], [(15, 16, 7, 8), (8, 7, 9, 10), (12, 11, 13, 14), (14, 13, 16, 15), (4, 3, 14, 15), (0, 4, 15, 8), (5, 1, 10, 9), (1, 0, 8, 10), (2, 6, 11, 12), (3, 2, 12, 14)])
_uv = me_cylinder_002.uv_layers.new(name='UVMap')
_uv.uv.foreach_set('vector', [1.0, 0.9252, 1.0, 0.9588, 0.95, 0.9588, 0.95, 0.9252, 0.95, 0.9252, 0.95, 0.9588, 0.9, 0.9588, 0.9, 0.9252, 0.1, 0.9252, 0.1, 0.9588, 0.05, 0.9588, 0.05, 0.9252, 0.05, 0.9252, 0.05, 0.9588, -1.565e-07, 0.9588, -1.565e-07, 0.9252, -1.565e-07, 0.9252, 0.05, 0.9252, 0.05, 0.9252, -1.565e-07, 0.9252, 0.95, 0.9252, 1.0, 0.9252, 1.0, 0.9252, 0.95, 0.9252, 0.9, 0.9588, 0.9, 0.9252, 0.9, 0.9252, 0.9, 0.9588, 0.9, 0.9252, 0.95, 0.9252, 0.95, 0.9252, 0.9, 0.9252, 0.1, 0.9252, 0.1, 0.9588, 0.1, 0.9588, 0.1, 0.9252, 0.05, 0.9252, 0.1, 0.9252, 0.1, 0.9252, 0.05, 0.9252])
me_cylinder_002.use_remesh_fix_poles = True
me_cylinder_002.use_remesh_preserve_attributes = False
me_cylinder_002.use_mirror_vertex_groups = False
me_cylinder_002.update()
me_cube_005 = bpy.data.meshes.new('Cube.005')
me_cube_005.from_pydata([(1.297, -3.22, -0.72), (1.297, -3.22, -0.3197), (0.7518, -0.08304, -0.72), (0.7518, -0.08304, -0.3197), (5.274, -1.068, -0.72), (5.274, -1.068, -0.3197), (5.274, 1.249, -0.72), (5.274, 1.249, -0.3197)], [], [(0, 1, 3, 2), (2, 3, 7, 6), (6, 7, 5, 4), (4, 5, 1, 0), (2, 6, 4, 0), (7, 3, 1, 5)])
_uv = me_cube_005.uv_layers.new(name='UVMap')
_uv.uv.foreach_set('vector', [0.375, 0.0, 0.625, 0.0, 0.625, 0.25, 0.375, 0.25, 0.375, 0.25, 0.625, 0.25, 0.625, 0.5, 0.375, 0.5, 0.375, 0.5, 0.625, 0.5, 0.625, 0.75, 0.375, 0.75, 0.375, 0.75, 0.625, 0.75, 0.625, 1.0, 0.375, 1.0, 0.125, 0.5, 0.375, 0.5, 0.375, 0.75, 0.125, 0.75, 0.625, 0.5, 0.875, 0.5, 0.875, 0.75, 0.625, 0.75])
me_cube_005.use_remesh_fix_poles = True
me_cube_005.use_remesh_preserve_attributes = False
me_cube_005.use_mirror_vertex_groups = False
me_cube_005.update()
me_cylinder_003 = bpy.data.meshes.new('Cylinder.003')
me_cylinder_003.from_pydata([(-7.629e-06, 2.678, 0.4396), (-7.629e-06, -1.79, 0.4862), (0.1358, 2.678, 0.4181), (0.1502, -1.79, 0.4624), (0.2584, 2.678, 0.3556), (0.2858, -1.79, 0.3933), (0.3556, 2.678, 0.2584), (0.3933, -1.79, 0.2858), (0.4181, 2.678, 0.1358), (0.4624, -1.79, 0.1502), (0.4396, 2.678, -2.384e-07), (0.4862, -1.79, -4.768e-07), (0.4181, 2.678, -0.1358), (0.4624, -1.79, -0.1502), (0.3556, 2.678, -0.2584), (0.3933, -1.79, -0.2858), (0.2584, 2.678, -0.3557), (0.2858, -1.79, -0.3933), (0.1358, 2.678, -0.4181), (0.1502, -1.79, -0.4624), (-7.629e-06, 2.678, -0.4396), (-7.629e-06, -1.79, -0.4862), (-0.1359, 2.678, -0.4181), (-0.1503, -1.79, -0.4624), (-0.2584, 2.678, -0.3557), (-0.2858, -1.79, -0.3933), (-0.3557, 2.678, -0.2584), (-0.3934, -1.79, -0.2858), (-0.4181, 2.678, -0.1358), (-0.4624, -1.79, -0.1502), (-0.4396, 2.678, 2.384e-07), (-0.4862, -1.79, 0.0), (-0.4181, 2.678, 0.1358), (-0.4624, -1.79, 0.1502), (-0.3557, 2.678, 0.2584), (-0.3934, -1.79, 0.2858), (-0.2584, 2.678, 0.3557), (-0.2858, -1.79, 0.3933), (-0.1359, 2.678, 0.4181), (-0.1503, -1.79, 0.4624), (0.04247, -2.469, 0.1307), (0.1026, -2.406, 0.3158), (0.1401, -2.292, 0.4314), (0.1483, -2.07, 0.4564), (-9.537e-06, -2.469, 0.1375), (-7.629e-06, -2.07, 0.4798), (-7.629e-06, -2.292, 0.4536), (-7.629e-06, -2.406, 0.332), (0.0808, -2.469, 0.1112), (0.1951, -2.406, 0.2686), (0.2666, -2.292, 0.3669), (0.282, -2.07, 0.3882), (0.1112, -2.469, 0.0808), (0.2686, -2.406, 0.1952), (0.3669, -2.292, 0.2666), (0.3882, -2.07, 0.282), (0.1307, -2.469, 0.04248), (0.3158, -2.406, 0.1026), (0.4314, -2.292, 0.1402), (0.4563, -2.07, 0.1483), (0.1375, -2.469, -4.768e-07), (0.332, -2.406, -4.768e-07), (0.4535, -2.292, -4.768e-07), (0.4798, -2.07, -4.768e-07), (0.1307, -2.469, -0.04248), (0.3158, -2.406, -0.1026), (0.4314, -2.292, -0.1402), (0.4563, -2.07, -0.1483), (0.1112, -2.469, -0.08081), (0.2686, -2.406, -0.1952), (0.3669, -2.292, -0.2666), (0.3882, -2.07, -0.282), (0.0808, -2.469, -0.1112), (0.1951, -2.406, -0.2686), (0.2666, -2.292, -0.3669), (0.282, -2.07, -0.3882), (0.04247, -2.469, -0.1307), (0.1026, -2.406, -0.3158), (0.1401, -2.292, -0.4314), (0.1483, -2.07, -0.4564), (-9.537e-06, -2.469, -0.1375), (-8.583e-06, -2.406, -0.332), (-7.629e-06, -2.292, -0.4536), (-7.629e-06, -2.07, -0.4798), (-0.04249, -2.469, -0.1307), (-0.1026, -2.406, -0.3158), (-0.1402, -2.292, -0.4314), (-0.1483, -2.07, -0.4564), (-0.08082, -2.469, -0.1112), (-0.1952, -2.406, -0.2686), (-0.2666, -2.292, -0.3669), (-0.2821, -2.07, -0.3882), (-0.1112, -2.469, -0.08081), (-0.2686, -2.406, -0.1952), (-0.3669, -2.292, -0.2666), (-0.3882, -2.07, -0.282), (-0.1308, -2.469, -0.04248), (-0.3158, -2.406, -0.1026), (-0.4314, -2.292, -0.1402), (-0.4564, -2.07, -0.1483), (-0.1375, -2.469, -3.576e-07), (-0.332, -2.406, -1.192e-07), (-0.4536, -2.292, 0.0), (-0.4798, -2.07, 0.0), (-0.1308, -2.469, 0.04248), (-0.3158, -2.406, 0.1026), (-0.4314, -2.292, 0.1402), (-0.4564, -2.07, 0.1483), (-0.1112, -2.469, 0.08081), (-0.2686, -2.406, 0.1952), (-0.3669, -2.292, 0.2666), (-0.3882, -2.07, 0.282), (-0.08082, -2.469, 0.1112), (-0.1952, -2.406, 0.2686), (-0.2666, -2.292, 0.3669), (-0.2821, -2.07, 0.3882), (-0.04249, -2.469, 0.1307), (-0.1026, -2.406, 0.3158), (-0.1402, -2.292, 0.4314), (-0.1483, -2.07, 0.4564), (-7.629e-06, 1.527, 0.4862), (0.1502, 1.527, 0.4624), (0.2858, 1.527, 0.3933), (0.3933, 1.527, 0.2858), (0.4624, 1.527, 0.1502), (0.4862, 1.527, -3.576e-07), (0.4624, 1.527, -0.1502), (0.3933, 1.527, -0.2858), (0.2858, 1.527, -0.3933), (0.1502, 1.527, -0.4624), (-7.629e-06, 1.527, -0.4862), (-0.1503, 1.527, -0.4624), (-0.2858, 1.527, -0.3933), (-0.3934, 1.527, -0.2858), (-0.4624, 1.527, -0.1502), (-0.4862, 1.527, 1.192e-07), (-0.4624, 1.527, 0.1502), (-0.3934, 1.527, 0.2858), (-0.2858, 1.527, 0.3933), (-0.1503, 1.527, 0.4624), (-7.629e-06, 3.177, 0.2949), (0.09114, 3.177, 0.2805), (0.1734, 3.177, 0.2386), (0.2386, 3.177, 0.1734), (0.2805, 3.177, 0.09114), (0.2949, 3.177, -1.192e-07), (0.2805, 3.177, -0.09114), (0.2386, 3.177, -0.1734), (0.1734, 3.177, -0.2386), (0.09114, 3.177, -0.2805), (-8.583e-06, 3.177, -0.2949), (-0.09115, 3.177, -0.2805), (-0.1734, 3.177, -0.2386), (-0.2386, 3.177, -0.1734), (-0.2805, 3.177, -0.09114), (-0.295, 3.177, 1.192e-07), (-0.2805, 3.177, 0.09114), (-0.2386, 3.177, 0.1734), (-0.1734, 3.177, 0.2386), (-0.09115, 3.177, 0.2805), (-9.537e-06, 3.644, 0.07176), (0.02217, 3.644, 0.06825), (0.04217, 3.644, 0.05806), (0.05805, 3.644, 0.04218), (0.06824, 3.644, 0.02218), (0.07175, 3.644, 0.0), (0.06824, 3.644, -0.02218), (0.05805, 3.644, -0.04218), (0.04217, 3.644, -0.05806), (0.02217, 3.644, -0.06825), (-9.537e-06, 3.644, -0.07176), (-0.02219, 3.644, -0.06825), (-0.04219, 3.644, -0.05806), (-0.05807, 3.644, -0.04218), (-0.06826, 3.644, -0.02218), (-0.07177, 3.644, 0.0), (-0.06826, 3.644, 0.02218), (-0.05807, 3.644, 0.04218), (-0.04219, 3.644, 0.05806), (-0.02219, 3.644, 0.06825)], [], [(120, 1, 3, 121), (121, 3, 5, 122), (122, 5, 7, 123), (123, 7, 9, 124), (124, 9, 11, 125), (125, 11, 13, 126), (126, 13, 15, 127), (127, 15, 17, 128), (128, 17, 19, 129), (129, 19, 21, 130), (130, 21, 23, 131), (131, 23, 25, 132), (132, 25, 27, 133), (133, 27, 29, 134), (134, 29, 31, 135), (135, 31, 33, 136), (136, 33, 35, 137), (137, 35, 37, 138), (138, 37, 39, 139), (139, 39, 1, 120), (16, 18, 149, 148), (3, 1, 45, 43), (40, 44, 116, 112, 108, 104, 100, 96, 92, 88, 84, 80, 76, 72, 68, 64, 60, 56, 52, 48), (5, 3, 43, 51), (43, 45, 46, 42), (42, 46, 47, 41), (41, 47, 44, 40), (7, 5, 51, 55), (51, 43, 42, 50), (50, 42, 41, 49), (49, 41, 40, 48), (9, 7, 55, 59), (55, 51, 50, 54), (54, 50, 49, 53), (53, 49, 48, 52), (11, 9, 59, 63), (59, 55, 54, 58), (58, 54, 53, 57), (57, 53, 52, 56), (13, 11, 63, 67), (63, 59, 58, 62), (62, 58, 57, 61), (61, 57, 56, 60), (15, 13, 67, 71), (67, 63, 62, 66), (66, 62, 61, 65), (65, 61, 60, 64), (17, 15, 71, 75), (71, 67, 66, 70), (70, 66, 65, 69), (69, 65, 64, 68), (19, 17, 75, 79), (75, 71, 70, 74), (74, 70, 69, 73), (73, 69, 68, 72), (21, 19, 79, 83), (79, 75, 74, 78), (78, 74, 73, 77), (77, 73, 72, 76), (23, 21, 83, 87), (83, 79, 78, 82), (82, 78, 77, 81), (81, 77, 76, 80), (25, 23, 87, 91), (87, 83, 82, 86), (86, 82, 81, 85), (85, 81, 80, 84), (27, 25, 91, 95), (91, 87, 86, 90), (90, 86, 85, 89), (89, 85, 84, 88), (29, 27, 95, 99), (95, 91, 90, 94), (94, 90, 89, 93), (93, 89, 88, 92), (31, 29, 99, 103), (99, 95, 94, 98), (98, 94, 93, 97), (97, 93, 92, 96), (33, 31, 103, 107), (103, 99, 98, 102), (102, 98, 97, 101), (101, 97, 96, 100), (35, 33, 107, 111), (107, 103, 102, 106), (106, 102, 101, 105), (105, 101, 100, 104), (37, 35, 111, 115), (111, 107, 106, 110), (110, 106, 105, 109), (109, 105, 104, 108), (39, 37, 115, 119), (115, 111, 110, 114), (114, 110, 109, 113), (113, 109, 108, 112), (1, 39, 119, 45), (119, 115, 114, 118), (118, 114, 113, 117), (117, 113, 112, 116), (45, 119, 118, 46), (46, 118, 117, 47), (47, 117, 116, 44), (38, 139, 120, 0), (36, 138, 139, 38), (34, 137, 138, 36), (32, 136, 137, 34), (30, 135, 136, 32), (28, 134, 135, 30), (26, 133, 134, 28), (24, 132, 133, 26), (22, 131, 132, 24), (20, 130, 131, 22), (18, 129, 130, 20), (16, 128, 129, 18), (14, 127, 128, 16), (12, 126, 127, 14), (10, 125, 126, 12), (8, 124, 125, 10), (6, 123, 124, 8), (4, 122, 123, 6), (2, 121, 122, 4), (0, 120, 121, 2), (142, 143, 163, 162), (26, 28, 154, 153), (36, 38, 159, 158), (2, 4, 142, 141), (12, 14, 147, 146), (22, 24, 152, 151), (32, 34, 157, 156), (8, 10, 145, 144), (18, 20, 150, 149), (28, 30, 155, 154), (38, 0, 140, 159), (4, 6, 143, 142), (14, 16, 148, 147), (0, 2, 141, 140), (24, 26, 153, 152), (34, 36, 158, 157), (10, 12, 146, 145), (20, 22, 151, 150), (30, 32, 156, 155), (6, 8, 144, 143), (160, 161, 162, 163, 164, 165, 166, 167, 168, 169, 170, 171, 172, 173, 174, 175, 176, 177, 178, 179), (157, 158, 178, 177), (150, 151, 171, 170), (143, 144, 164, 163), (158, 159, 179, 178), (151, 152, 172, 171), (144, 145, 165, 164), (159, 140, 160, 179), (152, 153, 173, 172), (145, 146, 166, 165), (153, 154, 174, 173), (146, 147, 167, 166), (154, 155, 175, 174), (147, 148, 168, 167), (140, 141, 161, 160), (155, 156, 176, 175), (148, 149, 169, 168), (141, 142, 162, 161), (156, 157, 177, 176), (149, 150, 170, 169)])
_uv = me_cylinder_003.uv_layers.new(name='UVMap')
_uv.uv.foreach_set('vector', [1.0, 0.6447, 1.0, 1.0, 0.95, 1.0, 0.95, 0.6447, 0.95, 0.6447, 0.95, 1.0, 0.9, 1.0, 0.9, 0.6447, 0.9, 0.6447, 0.9, 1.0, 0.85, 1.0, 0.85, 0.6447, 0.85, 0.6447, 0.85, 1.0, 0.8, 1.0, 0.8, 0.6447, 0.8, 0.6447, 0.8, 1.0, 0.75, 1.0, 0.75, 0.6447, 0.75, 0.6447, 0.75, 1.0, 0.7, 1.0, 0.7, 0.6447, 0.7, 0.6447, 0.7, 1.0, 0.65, 1.0, 0.65, 0.6447, 0.65, 0.6447, 0.65, 1.0, 0.6, 1.0, 0.6, 0.6447, 0.6, 0.6447, 0.6, 1.0, 0.55, 1.0, 0.55, 0.6447, 0.55, 0.6447, 0.55, 1.0, 0.5, 1.0, 0.5, 0.6447, 0.5, 0.6447, 0.5, 1.0, 0.45, 1.0, 0.45, 0.6447, 0.45, 0.6447, 0.45, 1.0, 0.4, 1.0, 0.4, 0.6447, 0.4, 0.6447, 0.4, 1.0, 0.35, 1.0, 0.35, 0.6447, 0.35, 0.6447, 0.35, 1.0, 0.3, 1.0, 0.3, 0.6447, 0.3, 0.6447, 0.3, 1.0, 0.25, 1.0, 0.25, 0.6447, 0.25, 0.6447, 0.25, 1.0, 0.2, 1.0, 0.2, 0.6447, 0.2, 0.6447, 0.2, 1.0, 0.15, 1.0, 0.15, 0.6447, 0.15, 0.6447, 0.15, 1.0, 0.1, 1.0, 0.1, 0.6447, 0.1, 0.6447, 0.1, 1.0, 0.05, 1.0, 0.05, 0.6447, 0.05, 0.6447, 0.05, 1.0, -1.565e-07, 1.0, -1.565e-07, 0.6447, 0.6, 0.5, 0.55, 0.5, 0.55, 0.5, 0.6, 0.5, 0.95, 1.0, 1.0, 1.0, 0.9997, 1.0, 0.95, 1.0, 0.3072, 0.4259, 0.25, 0.435, 0.1928, 0.4259, 0.1413, 0.3996, 0.1004, 0.3587, 0.07408, 0.3072, 0.06502, 0.25, 0.07408, 0.1928, 0.1004, 0.1413, 0.1413, 0.1004, 0.1928, 0.07408, 0.25, 0.06502, 0.3072, 0.07408, 0.3587, 0.1004, 0.3996, 0.1413, 0.4259, 0.1928, 0.435, 0.25, 0.4259, 0.3072, 0.3996, 0.3587, 0.3587, 0.3996, 0.9, 1.0, 0.95, 1.0, 0.95, 1.0, 0.9, 1.0, 0.95, 1.0, 0.9997, 1.0, 0.9983, 1.0, 0.9517, 1.0, 0.3217, 0.4786, 0.2525, 0.4896, 0.25, 0.456, 0.3137, 0.4459, 0.3137, 0.4459, 0.25, 0.456, 0.25, 0.435, 0.3072, 0.4259, 0.85, 1.0, 0.9, 1.0, 0.9, 1.0, 0.85, 1.0, 0.9, 1.0, 0.95, 1.0, 0.9483, 1.0, 0.9017, 1.0, 0.3888, 0.4453, 0.3264, 0.4771, 0.3137, 0.4459, 0.3711, 0.4167, 0.3711, 0.4167, 0.3137, 0.4459, 0.3072, 0.4259, 0.3587, 0.3996, 0.8, 1.0, 0.85, 1.0, 0.85, 1.0, 0.8, 1.0, 0.85, 1.0, 0.9, 1.0, 0.8983, 1.0, 0.8517, 1.0, 0.4424, 0.3929, 0.3929, 0.4424, 0.3711, 0.4167, 0.4167, 0.3711, 0.4167, 0.3711, 0.3711, 0.4167, 0.3587, 0.3996, 0.3996, 0.3587, 0.75, 1.0, 0.8, 1.0, 0.8, 1.0, 0.75, 1.0, 0.8, 1.0, 0.85, 1.0, 0.8483, 1.0, 0.8017, 1.0, 0.4771, 0.3264, 0.4453, 0.3888, 0.4167, 0.3711, 0.4459, 0.3137, 0.4459, 0.3137, 0.4167, 0.3711, 0.3996, 0.3587, 0.4259, 0.3072, 0.7, 1.0, 0.75, 1.0, 0.75, 1.0, 0.7, 1.0, 0.75, 1.0, 0.8, 1.0, 0.7983, 1.0, 0.7517, 1.0, 0.4896, 0.2525, 0.4786, 0.3217, 0.4459, 0.3137, 0.456, 0.25, 0.456, 0.25, 0.4459, 0.3137, 0.4259, 0.3072, 0.435, 0.25, 0.65, 1.0, 0.7, 1.0, 0.7, 1.0, 0.65, 1.0, 0.7, 1.0, 0.75, 1.0, 0.7483, 1.0, 0.7017, 1.0, 0.4786, 0.1783, 0.4896, 0.2475, 0.456, 0.25, 0.4459, 0.1863, 0.4459, 0.1863, 0.456, 0.25, 0.435, 0.25, 0.4259, 0.1928, 0.6, 1.0, 0.65, 1.0, 0.65, 1.0, 0.6, 1.0, 0.65, 1.0, 0.7, 1.0, 0.6983, 1.0, 0.6517, 1.0, 0.4453, 0.1112, 0.4771, 0.1736, 0.4459, 0.1863, 0.4167, 0.1289, 0.4167, 0.1289, 0.4459, 0.1863, 0.4259, 0.1928, 0.3996, 0.1413, 0.55, 1.0, 0.6, 1.0, 0.6, 1.0, 0.55, 1.0, 0.6, 1.0, 0.65, 1.0, 0.6483, 1.0, 0.6017, 1.0, 0.3929, 0.05762, 0.4424, 0.1071, 0.4167, 0.1289, 0.3711, 0.08332, 0.3711, 0.08332, 0.4167, 0.1289, 0.3996, 0.1413, 0.3587, 0.1004, 0.5, 1.0, 0.55, 1.0, 0.55, 1.0, 0.5, 1.0, 0.55, 1.0, 0.6, 1.0, 0.5983, 1.0, 0.5517, 1.0, 0.3264, 0.02289, 0.3888, 0.05469, 0.3711, 0.08332, 0.3137, 0.05405, 0.3137, 0.05405, 0.3711, 0.08332, 0.3587, 0.1004, 0.3072, 0.07408, 0.45, 1.0, 0.5, 1.0, 0.5, 1.0, 0.45, 1.0, 0.5, 1.0, 0.55, 1.0, 0.5483, 1.0, 0.5017, 1.0, 0.2525, 0.01039, 0.3217, 0.02135, 0.3137, 0.05405, 0.25, 0.04397, 0.25, 0.04397, 0.3137, 0.05405, 0.3072, 0.07408, 0.25, 0.06502, 0.4, 1.0, 0.45, 1.0, 0.45, 1.0, 0.4, 1.0, 0.45, 1.0, 0.5, 1.0, 0.4983, 1.0, 0.4517, 1.0, 0.1783, 0.02135, 0.2475, 0.01039, 0.25, 0.04397, 0.1863, 0.05405, 0.1863, 0.05405, 0.25, 0.04397, 0.25, 0.06502, 0.1928, 0.07408, 0.35, 1.0, 0.4, 1.0, 0.4, 1.0, 0.35, 1.0, 0.4, 1.0, 0.45, 1.0, 0.4483, 1.0, 0.4017, 1.0, 0.1112, 0.05469, 0.1736, 0.02289, 0.1863, 0.05405, 0.1289, 0.08332, 0.1289, 0.08332, 0.1863, 0.05405, 0.1928, 0.07408, 0.1413, 0.1004, 0.3, 1.0, 0.35, 1.0, 0.35, 1.0, 0.3, 1.0, 0.35, 1.0, 0.4, 1.0, 0.3983, 1.0, 0.3517, 1.0, 0.05762, 0.1071, 0.1071, 0.05762, 0.1289, 0.08332, 0.08332, 0.1289, 0.08332, 0.1289, 0.1289, 0.08332, 0.1413, 0.1004, 0.1004, 0.1413, 0.25, 1.0, 0.3, 1.0, 0.3, 1.0, 0.25, 1.0, 0.3, 1.0, 0.35, 1.0, 0.3483, 1.0, 0.3017, 1.0, 0.02289, 0.1736, 0.05469, 0.1112, 0.08332, 0.1289, 0.05405, 0.1863, 0.05405, 0.1863, 0.08332, 0.1289, 0.1004, 0.1413, 0.07408, 0.1928, 0.2, 1.0, 0.25, 1.0, 0.25, 1.0, 0.2, 1.0, 0.25, 1.0, 0.3, 1.0, 0.2983, 1.0, 0.2517, 1.0, 0.01039, 0.2475, 0.02135, 0.1783, 0.05405, 0.1863, 0.04397, 0.25, 0.04397, 0.25, 0.05405, 0.1863, 0.07408, 0.1928, 0.06502, 0.25, 0.15, 1.0, 0.2, 1.0, 0.2, 1.0, 0.15, 1.0, 0.2, 1.0, 0.25, 1.0, 0.2483, 1.0, 0.2017, 1.0, 0.02135, 0.3217, 0.01039, 0.2525, 0.04397, 0.25, 0.05405, 0.3137, 0.05405, 0.3137, 0.04397, 0.25, 0.06502, 0.25, 0.07408, 0.3072, 0.1, 1.0, 0.15, 1.0, 0.15, 1.0, 0.1, 1.0, 0.15, 1.0, 0.2, 1.0, 0.1983, 1.0, 0.1517, 1.0, 0.05469, 0.3888, 0.02289, 0.3264, 0.05405, 0.3137, 0.08332, 0.3711, 0.08332, 0.3711, 0.05405, 0.3137, 0.07408, 0.3072, 0.1004, 0.3587, 0.05, 1.0, 0.1, 1.0, 0.1, 1.0, 0.05, 1.0, 0.1, 1.0, 0.15, 1.0, 0.1483, 1.0, 0.1017, 1.0, 0.1071, 0.4424, 0.05762, 0.3929, 0.08332, 0.3711, 0.1289, 0.4167, 0.1289, 0.4167, 0.08332, 0.3711, 0.1004, 0.3587, 0.1413, 0.3996, -1.565e-07, 1.0, 0.05, 1.0, 0.05, 1.0, 0.0003271, 1.0, 0.05, 1.0, 0.1, 1.0, 0.09832, 1.0, 0.05168, 1.0, 0.1736, 0.4771, 0.1112, 0.4453, 0.1289, 0.4167, 0.1863, 0.4459, 0.1863, 0.4459, 0.1289, 0.4167, 0.1413, 0.3996, 0.1928, 0.4259, 0.0003271, 1.0, 0.05, 1.0, 0.04832, 1.0, 0.001679, 1.0, 0.2475, 0.4896, 0.1783, 0.4786, 0.1863, 0.4459, 0.25, 0.456, 0.25, 0.456, 0.1863, 0.4459, 0.1928, 0.4259, 0.25, 0.435, 0.05, 0.5, 0.05, 0.6447, -1.565e-07, 0.6447, -1.565e-07, 0.5, 0.1, 0.5, 0.1, 0.6447, 0.05, 0.6447, 0.05, 0.5, 0.15, 0.5, 0.15, 0.6447, 0.1, 0.6447, 0.1, 0.5, 0.2, 0.5, 0.2, 0.6447, 0.15, 0.6447, 0.15, 0.5, 0.25, 0.5, 0.25, 0.6447, 0.2, 0.6447, 0.2, 0.5, 0.3, 0.5, 0.3, 0.6447, 0.25, 0.6447, 0.25, 0.5, 0.35, 0.5, 0.35, 0.6447, 0.3, 0.6447, 0.3, 0.5, 0.4, 0.5, 0.4, 0.6447, 0.35, 0.6447, 0.35, 0.5, 0.45, 0.5, 0.45, 0.6447, 0.4, 0.6447, 0.4, 0.5, 0.5, 0.5, 0.5, 0.6447, 0.45, 0.6447, 0.45, 0.5, 0.55, 0.5, 0.55, 0.6447, 0.5, 0.6447, 0.5, 0.5, 0.6, 0.5, 0.6, 0.6447, 0.55, 0.6447, 0.55, 0.5, 0.65, 0.5, 0.65, 0.6447, 0.6, 0.6447, 0.6, 0.5, 0.7, 0.5, 0.7, 0.6447, 0.65, 0.6447, 0.65, 0.5, 0.75, 0.5, 0.75, 0.6447, 0.7, 0.6447, 0.7, 0.5, 0.8, 0.5, 0.8, 0.6447, 0.75, 0.6447, 0.75, 0.5, 0.85, 0.5, 0.85, 0.6447, 0.8, 0.6447, 0.8, 0.5, 0.9, 0.5, 0.9, 0.6447, 0.85, 0.6447, 0.85, 0.5, 0.95, 0.5, 0.95, 0.6447, 0.9, 0.6447, 0.9, 0.5, 1.0, 0.5, 1.0, 0.6447, 0.95, 0.6447, 0.95, 0.5, 0.9, 0.5, 0.85, 0.5, 0.85, 0.5, 0.9, 0.5, 0.35, 0.5, 0.3, 0.5, 0.3, 0.5, 0.35, 0.5, 0.1, 0.5, 0.05, 0.5, 0.05, 0.5, 0.1, 0.5, 0.95, 0.5, 0.9, 0.5, 0.9, 0.5, 0.95, 0.5, 0.7, 0.5, 0.65, 0.5, 0.65, 0.5, 0.7, 0.5, 0.45, 0.5, 0.4, 0.5, 0.4, 0.5, 0.45, 0.5, 0.2, 0.5, 0.15, 0.5, 0.15, 0.5, 0.2, 0.5, 0.8, 0.5, 0.75, 0.5, 0.75, 0.5, 0.8, 0.5, 0.55, 0.5, 0.5, 0.5, 0.5, 0.5, 0.55, 0.5, 0.3, 0.5, 0.25, 0.5, 0.25, 0.5, 0.3, 0.5, 0.05, 0.5, -1.565e-07, 0.5, -1.565e-07, 0.5, 0.05, 0.5, 0.9, 0.5, 0.85, 0.5, 0.85, 0.5, 0.9, 0.5, 0.65, 0.5, 0.6, 0.5, 0.6, 0.5, 0.65, 0.5, 1.0, 0.5, 0.95, 0.5, 0.95, 0.5, 1.0, 0.5, 0.4, 0.5, 0.35, 0.5, 0.35, 0.5, 0.4, 0.5, 0.15, 0.5, 0.1, 0.5, 0.1, 0.5, 0.15, 0.5, 0.75, 0.5, 0.7, 0.5, 0.7, 0.5, 0.75, 0.5, 0.5, 0.5, 0.45, 0.5, 0.45, 0.5, 0.5, 0.5, 0.25, 0.5, 0.2, 0.5, 0.2, 0.5, 0.25, 0.5, 0.85, 0.5, 0.8, 0.5, 0.8, 0.5, 0.85, 0.5, 0.75, 0.49, 0.8242, 0.4783, 0.8911, 0.4442, 0.9442, 0.3911, 0.9783, 0.3242, 0.99, 0.25, 0.9783, 0.1758, 0.9442, 0.1089, 0.8911, 0.05584, 0.8242, 0.02175, 0.75, 0.01, 0.6758, 0.02175, 0.6089, 0.05584, 0.5558, 0.1089, 0.5217, 0.1758, 0.51, 0.25, 0.5217, 0.3242, 0.5558, 0.3911, 0.6089, 0.4442, 0.6758, 0.4783, 0.15, 0.5, 0.1, 0.5, 0.1, 0.5, 0.15, 0.5, 0.5, 0.5, 0.45, 0.5, 0.45, 0.5, 0.5, 0.5, 0.85, 0.5, 0.8, 0.5, 0.8, 0.5, 0.85, 0.5, 0.1, 0.5, 0.05, 0.5, 0.05, 0.5, 0.1, 0.5, 0.45, 0.5, 0.4, 0.5, 0.4, 0.5, 0.45, 0.5, 0.8, 0.5, 0.75, 0.5, 0.75, 0.5, 0.8, 0.5, 0.05, 0.5, -1.565e-07, 0.5, -1.565e-07, 0.5, 0.05, 0.5, 0.4, 0.5, 0.35, 0.5, 0.35, 0.5, 0.4, 0.5, 0.75, 0.5, 0.7, 0.5, 0.7, 0.5, 0.75, 0.5, 0.35, 0.5, 0.3, 0.5, 0.3, 0.5, 0.35, 0.5, 0.7, 0.5, 0.65, 0.5, 0.65, 0.5, 0.7, 0.5, 0.3, 0.5, 0.25, 0.5, 0.25, 0.5, 0.3, 0.5, 0.65, 0.5, 0.6, 0.5, 0.6, 0.5, 0.65, 0.5, 1.0, 0.5, 0.95, 0.5, 0.95, 0.5, 1.0, 0.5, 0.25, 0.5, 0.2, 0.5, 0.2, 0.5, 0.25, 0.5, 0.6, 0.5, 0.55, 0.5, 0.55, 0.5, 0.6, 0.5, 0.95, 0.5, 0.9, 0.5, 0.9, 0.5, 0.95, 0.5, 0.2, 0.5, 0.15, 0.5, 0.15, 0.5, 0.2, 0.5, 0.55, 0.5, 0.5, 0.5, 0.5, 0.5, 0.55, 0.5])
me_cylinder_003.use_remesh_fix_poles = True
me_cylinder_003.use_remesh_preserve_attributes = False
me_cylinder_003.use_mirror_vertex_groups = False
me_cylinder_003.update()
me_cube_006 = bpy.data.meshes.new('Cube.006')
me_cube_006.from_pydata([(2.344, -5.031, -0.1881), (2.344, -5.973, -0.1881), (2.231, -4.916, -0.1881), (2.231, -6.088, -0.1881), (2.344, -5.762, -1.015), (2.344, -5.611, -1.064), (2.344, -5.623, 0.6906), (2.344, -5.768, 0.6386), (2.344, -5.382, -1.064), (2.344, -5.234, -1.014), (2.344, -5.243, 0.6394), (2.344, -5.391, 0.6906), (2.344, -5.031, 0.2774), (2.344, -5.121, 0.5082), (2.344, -5.12, -0.887), (2.344, -5.031, -0.6541), (2.344, -5.883, 0.5108), (2.344, -5.973, 0.2778), (2.344, -5.973, -0.6537), (2.344, -5.882, -0.8845), (2.231, -5.63, -1.179), (2.231, -5.826, -1.115), (2.231, -5.834, 0.7371), (2.231, -5.643, 0.8055), (2.231, -5.169, -1.113), (2.231, -5.364, -1.179), (2.231, -5.371, 0.8055), (2.231, -5.178, 0.7385), (2.231, -5.022, 0.5703), (2.231, -4.916, 0.2991), (2.231, -4.916, -0.6754), (2.231, -5.02, -0.9481), (2.231, -6.088, 0.2991), (2.231, -5.983, 0.5718), (2.231, -5.981, -0.9466), (2.231, -6.088, -0.6754), (2.344, -5.022, 0.5703), (2.344, -4.916, 0.2991), (2.344, -4.916, -0.6754), (2.344, -5.02, -0.9481), (2.344, -6.088, 0.2991), (2.344, -5.983, 0.5718), (2.344, -5.981, -0.9466), (2.344, -6.088, -0.6754), (2.344, -5.834, 0.7371), (2.344, -5.643, 0.8055), (2.344, -5.371, 0.8055), (2.344, -5.178, 0.7385), (2.344, -5.169, -1.113), (2.344, -5.364, -1.179), (2.344, -5.63, -1.179), (2.344, -5.826, -1.115), (2.344, -4.916, -0.1881), (2.344, -6.088, -0.1881), (2.487, -5.197, 0.4605), (2.487, -5.119, 0.2607), (2.487, -5.119, -0.6378), (2.487, -5.197, -0.8402), (2.487, -5.885, 0.2615), (2.487, -5.807, 0.4639), (2.487, -5.806, -0.8368), (2.487, -5.885, -0.637), (2.487, -5.718, 0.5631), (2.487, -5.607, 0.6025), (2.487, -5.405, 0.6025), (2.487, -5.292, 0.5633), (2.487, -5.285, -0.9381), (2.487, -5.397, -0.9761), (2.487, -5.597, -0.9761), (2.487, -5.712, -0.9383), (2.487, -5.119, -0.1881), (2.487, -5.885, -0.1881), (2.487, -5.121, 0.5082), (2.487, -5.031, 0.2774), (2.487, -5.031, -0.6541), (2.487, -5.12, -0.887), (2.487, -5.973, 0.2778), (2.487, -5.883, 0.5108), (2.487, -5.882, -0.8845), (2.487, -5.973, -0.6537), (2.487, -5.768, 0.6386), (2.487, -5.623, 0.6906), (2.487, -5.391, 0.6906), (2.487, -5.243, 0.6394), (2.487, -5.234, -1.014), (2.487, -5.382, -1.064), (2.487, -5.611, -1.064), (2.487, -5.762, -1.015), (2.487, -5.031, -0.1881), (2.487, -5.973, -0.1881), (2.357, -5.197, 0.4605), (2.357, -5.119, 0.2607), (2.357, -5.119, -0.6378), (2.357, -5.197, -0.8402), (2.357, -5.885, 0.2615), (2.357, -5.807, 0.4639), (2.357, -5.806, -0.8368), (2.357, -5.885, -0.637), (2.357, -5.718, 0.5631), (2.357, -5.607, 0.6025), (2.357, -5.405, 0.6025), (2.357, -5.292, 0.5633), (2.357, -5.285, -0.9381), (2.357, -5.397, -0.9761), (2.357, -5.597, -0.9761), (2.357, -5.712, -0.9383), (2.357, -5.119, -0.1881), (2.357, -5.885, -0.1881)], [], [(41, 44, 22, 33), (51, 42, 34, 21), (53, 40, 32, 3), (52, 38, 30, 2), (39, 48, 24, 31), (37, 52, 2, 29), (43, 53, 3, 35), (45, 46, 26, 23), (47, 36, 28, 27), (32, 40, 41, 33), (45, 23, 22, 44), (26, 46, 47, 27), (37, 29, 28, 36), (24, 48, 49, 25), (51, 21, 20, 50), (34, 42, 43, 35), (39, 31, 30, 38), (49, 50, 20, 25), (9, 14, 75, 84), (13, 12, 37, 36), (15, 14, 39, 38), (17, 16, 41, 40), (19, 18, 43, 42), (7, 6, 45, 44), (11, 10, 47, 46), (9, 8, 49, 48), (5, 4, 51, 50), (8, 5, 50, 49), (14, 9, 48, 39), (4, 19, 42, 51), (6, 11, 46, 45), (10, 13, 36, 47), (16, 7, 44, 41), (12, 0, 52, 37), (1, 17, 40, 53), (0, 15, 38, 52), (18, 1, 53, 43), (64, 63, 99, 100), (16, 17, 76, 77), (1, 18, 79, 89), (19, 4, 87, 78), (18, 19, 78, 79), (11, 6, 81, 82), (6, 7, 80, 81), (13, 10, 83, 72), (10, 11, 82, 83), (7, 16, 77, 80), (8, 9, 84, 85), (0, 12, 73, 88), (4, 5, 86, 87), (12, 13, 72, 73), (17, 1, 89, 76), (5, 8, 85, 86), (14, 15, 74, 75), (15, 0, 88, 74), (54, 55, 73, 72), (56, 57, 75, 74), (58, 59, 77, 76), (60, 61, 79, 78), (62, 63, 81, 80), (64, 65, 83, 82), (66, 67, 85, 84), (68, 69, 87, 86), (67, 68, 86, 85), (57, 66, 84, 75), (69, 60, 78, 87), (63, 64, 82, 81), (65, 54, 72, 83), (59, 62, 80, 77), (55, 70, 88, 73), (71, 58, 76, 89), (70, 56, 74, 88), (61, 71, 89, 79), (93, 92, 106, 91, 90, 101, 100, 99, 98, 95, 94, 107, 97, 96, 105, 104, 103, 102), (63, 62, 98, 99), (54, 65, 101, 90), (65, 64, 100, 101), (62, 59, 95, 98), (67, 66, 102, 103), (70, 55, 91, 106), (69, 68, 104, 105), (55, 54, 90, 91), (58, 71, 107, 94), (68, 67, 103, 104), (57, 56, 92, 93), (56, 70, 106, 92), (66, 57, 93, 102), (59, 58, 94, 95), (71, 61, 97, 107), (60, 69, 105, 96), (61, 60, 96, 97)])
_uv = me_cube_006.uv_layers.new(name='UVMap')
_uv.uv.foreach_set('vector', [0.5808, 0.75, 0.6067, 0.75, 0.6067, 0.75, 0.5808, 0.75, 0.393, 0.75, 0.4195, 0.75, 0.4195, 0.75, 0.393, 0.75, 0.5, 0.75, 0.5473, 0.75, 0.5473, 0.75, 0.5, 0.75, 0.5, 0.5, 0.4527, 0.5, 0.4527, 0.5, 0.5, 0.5, 0.4192, 0.5, 0.3933, 0.5, 0.3933, 0.5, 0.4192, 0.5, 0.5473, 0.5, 0.5, 0.5, 0.5, 0.5, 0.5473, 0.5, 0.4527, 0.75, 0.5, 0.75, 0.5, 0.75, 0.4527, 0.75, 0.625, 0.6622, 0.625, 0.5878, 0.625, 0.5878, 0.625, 0.6622, 0.607, 0.5, 0.5805, 0.5, 0.5805, 0.5, 0.607, 0.5, 0.5473, 0.75, 0.5473, 0.75, 0.5808, 0.75, 0.5808, 0.75, 0.625, 0.6622, 0.625, 0.6622, 0.6067, 0.75, 0.6067, 0.75, 0.625, 0.5878, 0.625, 0.5878, 0.607, 0.5, 0.607, 0.5, 0.5473, 0.5, 0.5473, 0.5, 0.5805, 0.5, 0.5805, 0.5, 0.3933, 0.5, 0.3933, 0.5, 0.375, 0.5878, 0.375, 0.5878, 0.393, 0.75, 0.393, 0.75, 0.375, 0.6622, 0.375, 0.6622, 0.4195, 0.75, 0.4195, 0.75, 0.4527, 0.75, 0.4527, 0.75, 0.4192, 0.5, 0.4192, 0.5, 0.4527, 0.5, 0.4527, 0.5, 0.375, 0.5878, 0.375, 0.6622, 0.375, 0.6622, 0.375, 0.5878, 0.4041, 0.5382, 0.4238, 0.5236, 0.4238, 0.5236, 0.4041, 0.5382, 0.5758, 0.5233, 0.5473, 0.5206, 0.5473, 0.5, 0.5805, 0.5, 0.4526, 0.5207, 0.4238, 0.5236, 0.4192, 0.5, 0.4527, 0.5, 0.5474, 0.7293, 0.5762, 0.7264, 0.5808, 0.75, 0.5473, 0.75, 0.4242, 0.7268, 0.4527, 0.7295, 0.4527, 0.75, 0.4195, 0.75, 0.5959, 0.7115, 0.6072, 0.6617, 0.625, 0.6622, 0.6067, 0.75, 0.6072, 0.5887, 0.596, 0.5385, 0.607, 0.5, 0.625, 0.5878, 0.4041, 0.5382, 0.393, 0.5885, 0.375, 0.5878, 0.3933, 0.5, 0.393, 0.6611, 0.404, 0.7118, 0.393, 0.75, 0.375, 0.6622, 0.393, 0.5885, 0.393, 0.6611, 0.375, 0.6622, 0.375, 0.5878, 0.4238, 0.5236, 0.4041, 0.5382, 0.3933, 0.5, 0.4192, 0.5, 0.404, 0.7118, 0.4242, 0.7268, 0.4195, 0.75, 0.393, 0.75, 0.6072, 0.6617, 0.6072, 0.5887, 0.625, 0.5878, 0.625, 0.6622, 0.596, 0.5385, 0.5758, 0.5233, 0.5805, 0.5, 0.607, 0.5, 0.5762, 0.7264, 0.5959, 0.7115, 0.6067, 0.75, 0.5808, 0.75, 0.5473, 0.5206, 0.5, 0.5241, 0.5, 0.5, 0.5473, 0.5, 0.5, 0.7259, 0.5474, 0.7293, 0.5473, 0.75, 0.5, 0.75, 0.5, 0.5241, 0.4526, 0.5207, 0.4527, 0.5, 0.5, 0.5, 0.4527, 0.7295, 0.5, 0.7259, 0.5, 0.75, 0.4527, 0.75, 0.5945, 0.5938, 0.5945, 0.6568, 0.5945, 0.6568, 0.5945, 0.5938, 0.5762, 0.7264, 0.5474, 0.7293, 0.5474, 0.7293, 0.5762, 0.7264, 0.5, 0.7259, 0.4527, 0.7295, 0.4527, 0.7295, 0.5, 0.7259, 0.4242, 0.7268, 0.404, 0.7118, 0.404, 0.7118, 0.4242, 0.7268, 0.4527, 0.7295, 0.4242, 0.7268, 0.4242, 0.7268, 0.4527, 0.7295, 0.6072, 0.5887, 0.6072, 0.6617, 0.6072, 0.6617, 0.6072, 0.5887, 0.6072, 0.6617, 0.5959, 0.7115, 0.5959, 0.7115, 0.6072, 0.6617, 0.5758, 0.5233, 0.596, 0.5385, 0.596, 0.5385, 0.5758, 0.5233, 0.596, 0.5385, 0.6072, 0.5887, 0.6072, 0.5887, 0.596, 0.5385, 0.5959, 0.7115, 0.5762, 0.7264, 0.5762, 0.7264, 0.5959, 0.7115, 0.393, 0.5885, 0.4041, 0.5382, 0.4041, 0.5382, 0.393, 0.5885, 0.5, 0.5241, 0.5473, 0.5206, 0.5473, 0.5206, 0.5, 0.5241, 0.404, 0.7118, 0.393, 0.6611, 0.393, 0.6611, 0.404, 0.7118, 0.5473, 0.5206, 0.5758, 0.5233, 0.5758, 0.5233, 0.5473, 0.5206, 0.5474, 0.7293, 0.5, 0.7259, 0.5, 0.7259, 0.5474, 0.7293, 0.393, 0.6611, 0.393, 0.5885, 0.393, 0.5885, 0.393, 0.6611, 0.4238, 0.5236, 0.4526, 0.5207, 0.4526, 0.5207, 0.4238, 0.5236, 0.4526, 0.5207, 0.5, 0.5241, 0.5, 0.5241, 0.4526, 0.5207, 0.5718, 0.5434, 0.547, 0.5377, 0.5473, 0.5206, 0.5758, 0.5233, 0.4528, 0.538, 0.4276, 0.5439, 0.4238, 0.5236, 0.4526, 0.5207, 0.5472, 0.7119, 0.5723, 0.706, 0.5762, 0.7264, 0.5474, 0.7293, 0.4281, 0.7067, 0.4529, 0.7123, 0.4527, 0.7295, 0.4242, 0.7268, 0.5871, 0.6898, 0.5945, 0.6568, 0.6072, 0.6617, 0.5959, 0.7115, 0.5945, 0.5938, 0.5871, 0.5601, 0.596, 0.5385, 0.6072, 0.5887, 0.4131, 0.5597, 0.4057, 0.5934, 0.393, 0.5885, 0.4041, 0.5382, 0.4057, 0.656, 0.413, 0.6903, 0.404, 0.7118, 0.393, 0.6611, 0.4057, 0.5934, 0.4057, 0.656, 0.393, 0.6611, 0.393, 0.5885, 0.4276, 0.5439, 0.4131, 0.5597, 0.4041, 0.5382, 0.4238, 0.5236, 0.413, 0.6903, 0.4281, 0.7067, 0.4242, 0.7268, 0.404, 0.7118, 0.5945, 0.6568, 0.5945, 0.5938, 0.6072, 0.5887, 0.6072, 0.6617, 0.5871, 0.5601, 0.5718, 0.5434, 0.5758, 0.5233, 0.596, 0.5385, 0.5723, 0.706, 0.5871, 0.6898, 0.5959, 0.7115, 0.5762, 0.7264, 0.547, 0.5377, 0.5, 0.5424, 0.5, 0.5241, 0.5473, 0.5206, 0.5, 0.7076, 0.5472, 0.7119, 0.5474, 0.7293, 0.5, 0.7259, 0.5, 0.5424, 0.4528, 0.538, 0.4526, 0.5207, 0.5, 0.5241, 0.4529, 0.7123, 0.5, 0.7076, 0.5, 0.7259, 0.4527, 0.7295, 0.4276, 0.5439, 0.4528, 0.538, 0.5, 0.5424, 0.547, 0.5377, 0.5718, 0.5434, 0.5871, 0.5601, 0.5945, 0.5938, 0.5945, 0.6568, 0.5871, 0.6898, 0.5723, 0.706, 0.5472, 0.7119, 0.5, 0.7076, 0.4529, 0.7123, 0.4281, 0.7067, 0.413, 0.6903, 0.4057, 0.656, 0.4057, 0.5934, 0.4131, 0.5597, 0.5945, 0.6568, 0.5871, 0.6898, 0.5871, 0.6898, 0.5945, 0.6568, 0.5718, 0.5434, 0.5871, 0.5601, 0.5871, 0.5601, 0.5718, 0.5434, 0.5871, 0.5601, 0.5945, 0.5938, 0.5945, 0.5938, 0.5871, 0.5601, 0.5871, 0.6898, 0.5723, 0.706, 0.5723, 0.706, 0.5871, 0.6898, 0.4057, 0.5934, 0.4131, 0.5597, 0.4131, 0.5597, 0.4057, 0.5934, 0.5, 0.5424, 0.547, 0.5377, 0.547, 0.5377, 0.5, 0.5424, 0.413, 0.6903, 0.4057, 0.656, 0.4057, 0.656, 0.413, 0.6903, 0.547, 0.5377, 0.5718, 0.5434, 0.5718, 0.5434, 0.547, 0.5377, 0.5472, 0.7119, 0.5, 0.7076, 0.5, 0.7076, 0.5472, 0.7119, 0.4057, 0.656, 0.4057, 0.5934, 0.4057, 0.5934, 0.4057, 0.656, 0.4276, 0.5439, 0.4528, 0.538, 0.4528, 0.538, 0.4276, 0.5439, 0.4528, 0.538, 0.5, 0.5424, 0.5, 0.5424, 0.4528, 0.538, 0.4131, 0.5597, 0.4276, 0.5439, 0.4276, 0.5439, 0.4131, 0.5597, 0.5723, 0.706, 0.5472, 0.7119, 0.5472, 0.7119, 0.5723, 0.706, 0.5, 0.7076, 0.4529, 0.7123, 0.4529, 0.7123, 0.5, 0.7076, 0.4281, 0.7067, 0.413, 0.6903, 0.413, 0.6903, 0.4281, 0.7067, 0.4529, 0.7123, 0.4281, 0.7067, 0.4281, 0.7067, 0.4529, 0.7123])
me_cube_006.use_remesh_fix_poles = True
me_cube_006.use_remesh_preserve_attributes = False
me_cube_006.use_mirror_vertex_groups = False
me_cube_006.update()
me_cylinder_004 = bpy.data.meshes.new('Cylinder.004')
me_cylinder_004.from_pydata([(0.3144, -0.01116, 0.1762), (0.4278, -0.6031, 0.2431), (0.3153, -0.01116, 0.07588), (0.429, -0.6031, 0.1095), (0.2852, -0.01116, -0.01984), (0.3889, -0.6031, -0.01802), (0.2269, -0.01116, -0.1016), (0.3113, -0.6031, -0.1268), (0.1462, -0.01116, -0.1613), (0.2038, -0.6031, -0.2064), (0.05107, -0.01116, -0.1931), (0.07711, -0.6031, -0.2488), (-0.04929, -0.01116, -0.194), (-0.05654, -0.6031, -0.25), (-0.145, -0.01116, -0.1639), (-0.184, -0.6031, -0.2098), (-0.2267, -0.01116, -0.1056), (-0.2928, -0.6031, -0.1323), (-0.2864, -0.01116, -0.02496), (-0.3724, -0.6031, -0.02484), (-0.3183, -0.01116, 0.07021), (-0.4148, -0.6031, 0.1019), (-0.3192, -0.01116, 0.1706), (-0.416, -0.6031, 0.2355), (0.1995, 0.376, 0.1177), (0.2001, 0.376, 0.06279), (0.1752, 0.376, 0.008712), (0.1358, 0.376, -0.04147), (0.08524, 0.376, -0.07634), (0.02429, 0.376, -0.09471), (-0.03125, 0.376, -0.09521), (-0.08969, 0.376, -0.07765), (-0.1359, 0.376, -0.04696), (-0.1792, 0.376, 0.004032), (-0.2065, 0.376, 0.05915), (-0.2071, 0.376, 0.1141), (0.4015, -0.4659, 0.2276), (0.4027, -0.4659, 0.1017), (0.3648, -0.4659, -0.01844), (0.2917, -0.4659, -0.121), (0.1905, -0.4659, -0.1959), (0.07107, -0.4659, -0.2359), (-0.05486, -0.4659, -0.237), (-0.175, -0.4659, -0.1992), (-0.2775, -0.4659, -0.1261), (-0.3525, -0.4659, -0.02486), (-0.3924, -0.4659, 0.09456), (-0.3936, -0.4659, 0.2205), (0.07188, 0.5218, 0.07693), (0.07211, 0.5218, 0.05094), (0.0643, 0.5218, 0.02614), (0.04921, 0.5218, 0.004977), (0.02832, 0.5218, -0.01049), (0.003668, 0.5218, -0.01874), (-0.02233, 0.5218, -0.01898), (-0.04712, 0.5218, -0.01117), (-0.06829, 0.5218, 0.003926), (-0.08376, 0.5218, 0.02482), (-0.09201, 0.5218, 0.04947), (-0.09224, 0.5218, 0.07546), (-0.004213, 0.5218, 0.07302), (0.3818, -0.003321, 0.1851), (-0.3862, -0.0005846, 0.1781), (0.266, 0.4111, 0.1126), (-0.2716, 0.4066, 0.1081), (0.4978, -0.4568, 0.2487), (-0.4864, -0.4568, 0.2398), (0.1198, 0.5799, 0.06214), (-0.1356, 0.5783, 0.06032), (-0.007617, 0.6084, 0.0573)], [], [(36, 1, 3, 37), (37, 3, 5, 38), (38, 5, 7, 39), (39, 7, 9, 40), (40, 9, 11, 41), (41, 11, 13, 42), (42, 13, 15, 43), (43, 15, 17, 44), (44, 17, 19, 45), (45, 19, 21, 46), (46, 21, 23, 47), (16, 18, 33, 32), (14, 16, 32, 31), (12, 14, 31, 30), (10, 12, 30, 29), (8, 10, 29, 28), (6, 8, 28, 27), (4, 6, 27, 26), (20, 22, 35, 34), (2, 4, 26, 25), (18, 20, 34, 33), (0, 2, 25, 24), (20, 46, 47, 22), (18, 45, 46, 20), (16, 44, 45, 18), (14, 43, 44, 16), (12, 42, 43, 14), (10, 41, 42, 12), (8, 40, 41, 10), (6, 39, 40, 8), (4, 38, 39, 6), (2, 37, 38, 4), (0, 36, 37, 2), (33, 34, 58, 57), (30, 31, 55, 54), (27, 28, 52, 51), (34, 35, 59, 58), (24, 25, 49, 48), (31, 32, 56, 55), (28, 29, 53, 52), (25, 26, 50, 49), (32, 33, 57, 56), (29, 30, 54, 53), (26, 27, 51, 50), (58, 59, 60), (48, 49, 60), (55, 56, 60), (52, 53, 60), (49, 50, 60), (56, 57, 60), (53, 54, 60), (50, 51, 60), (57, 58, 60), (54, 55, 60), (51, 52, 60), (48, 60, 69, 67), (60, 59, 68, 69), (36, 0, 61, 65), (22, 47, 66, 62), (59, 35, 64, 68), (0, 24, 63, 61), (24, 48, 67, 63), (35, 22, 62, 64)])
_uv = me_cylinder_004.uv_layers.new(name='UVMap')
_uv.uv.foreach_set('vector', [0.85, 0.8929, 0.85, 1.0, 0.8, 1.0, 0.8, 0.8929, 0.8, 0.8929, 0.8, 1.0, 0.75, 1.0, 0.75, 0.8929, 0.75, 0.8929, 0.75, 1.0, 0.7, 1.0, 0.7, 0.8929, 0.7, 0.8929, 0.7, 1.0, 0.65, 1.0, 0.65, 0.8929, 0.65, 0.8929, 0.65, 1.0, 0.6, 1.0, 0.6, 0.8929, 0.6, 0.8929, 0.6, 1.0, 0.55, 1.0, 0.55, 0.8929, 0.55, 0.8929, 0.55, 1.0, 0.5, 1.0, 0.5, 0.8929, 0.5, 0.8929, 0.5, 1.0, 0.45, 1.0, 0.45, 0.8929, 0.45, 0.8929, 0.45, 1.0, 0.4, 1.0, 0.4, 0.8929, 0.4, 0.8929, 0.4, 1.0, 0.35, 1.0, 0.35, 0.8929, 0.35, 0.8929, 0.35, 1.0, 0.3, 1.0, 0.3, 0.8929, 0.45, 0.5377, 0.4, 0.5377, 0.4089, 0.5, 0.4613, 0.5, 0.5, 0.5377, 0.45, 0.5377, 0.4613, 0.5, 0.5046, 0.5, 0.55, 0.5377, 0.5, 0.5377, 0.5046, 0.5, 0.552, 0.5, 0.6, 0.5377, 0.55, 0.5377, 0.552, 0.5, 0.5952, 0.5, 0.65, 0.5377, 0.6, 0.5377, 0.5952, 0.5, 0.6448, 0.5, 0.7, 0.5377, 0.65, 0.5377, 0.6448, 0.5, 0.6927, 0.5, 0.75, 0.5377, 0.7, 0.5377, 0.6927, 0.5, 0.7425, 0.5, 0.35, 0.5377, 0.3, 0.5377, 0.3, 0.5, 0.35, 0.5, 0.8, 0.5377, 0.75, 0.5377, 0.7425, 0.5, 0.8, 0.5, 0.4, 0.5377, 0.35, 0.5377, 0.35, 0.5, 0.4089, 0.5, 0.85, 0.5377, 0.8, 0.5377, 0.8, 0.5, 0.85, 0.5, 0.35, 0.5377, 0.35, 0.8929, 0.3, 0.8929, 0.3, 0.5377, 0.4, 0.5377, 0.4, 0.8929, 0.35, 0.8929, 0.35, 0.5377, 0.45, 0.5377, 0.45, 0.8929, 0.4, 0.8929, 0.4, 0.5377, 0.5, 0.5377, 0.5, 0.8929, 0.45, 0.8929, 0.45, 0.5377, 0.55, 0.5377, 0.55, 0.8929, 0.5, 0.8929, 0.5, 0.5377, 0.6, 0.5377, 0.6, 0.8929, 0.55, 0.8929, 0.55, 0.5377, 0.65, 0.5377, 0.65, 0.8929, 0.6, 0.8929, 0.6, 0.5377, 0.7, 0.5377, 0.7, 0.8929, 0.65, 0.8929, 0.65, 0.5377, 0.75, 0.5377, 0.75, 0.8929, 0.7, 0.8929, 0.7, 0.5377, 0.8, 0.5377, 0.8, 0.8929, 0.75, 0.8929, 0.75, 0.5377, 0.85, 0.5377, 0.85, 0.8929, 0.8, 0.8929, 0.8, 0.5377, 0.4089, 0.5, 0.35, 0.5, 0.35, 0.5, 0.4, 0.5, 0.552, 0.5, 0.5046, 0.5, 0.5, 0.5, 0.55, 0.5, 0.6927, 0.5, 0.6448, 0.5, 0.65, 0.5, 0.7, 0.5, 0.35, 0.5, 0.3, 0.5, 0.3, 0.5, 0.35, 0.5, 0.85, 0.5, 0.8, 0.5, 0.8, 0.5, 0.85, 0.5, 0.5046, 0.5, 0.4613, 0.5, 0.45, 0.5, 0.5, 0.5, 0.6448, 0.5, 0.5952, 0.5, 0.6, 0.5, 0.65, 0.5, 0.8, 0.5, 0.7425, 0.5, 0.75, 0.5, 0.8, 0.5, 0.4613, 0.5, 0.4089, 0.5, 0.4, 0.5, 0.45, 0.5, 0.5952, 0.5, 0.552, 0.5, 0.55, 0.5, 0.6, 0.5, 0.7425, 0.5, 0.6927, 0.5, 0.7, 0.5, 0.75, 0.5, 0.35, 0.5, 0.3, 0.5, 0.35, 0.5, 0.85, 0.5, 0.8, 0.5, 0.85, 0.5, 0.5, 0.5, 0.45, 0.5, 0.5, 0.5, 0.65, 0.5, 0.6, 0.5, 0.65, 0.5, 0.8, 0.5, 0.75, 0.5, 0.8, 0.5, 0.45, 0.5, 0.4, 0.5, 0.45, 0.5, 0.6, 0.5, 0.55, 0.5, 0.6, 0.5, 0.75, 0.5, 0.7, 0.5, 0.75, 0.5, 0.4, 0.5, 0.35, 0.5, 0.4, 0.5, 0.55, 0.5, 0.5, 0.5, 0.55, 0.5, 0.7, 0.5, 0.65, 0.5, 0.7, 0.5, 0.85, 0.5, 0.85, 0.5, 0.85, 0.5, 0.85, 0.5, 0.35, 0.5, 0.3, 0.5, 0.3, 0.5, 0.35, 0.5, 0.85, 0.8929, 0.85, 0.5377, 0.85, 0.5377, 0.85, 0.8929, 0.3, 0.5377, 0.3, 0.8929, 0.3, 0.8929, 0.3, 0.5377, 0.3, 0.5, 0.3, 0.5, 0.3, 0.5, 0.3, 0.5, 0.85, 0.5377, 0.85, 0.5, 0.85, 0.5, 0.85, 0.5377, 0.85, 0.5, 0.85, 0.5, 0.85, 0.5, 0.85, 0.5, 0.3, 0.5, 0.3, 0.5377, 0.3, 0.5377, 0.3, 0.5])
me_cylinder_004.use_remesh_fix_poles = True
me_cylinder_004.use_remesh_preserve_attributes = False
me_cylinder_004.use_mirror_vertex_groups = False
me_cylinder_004.update()
me_cylinder_005 = bpy.data.meshes.new('Cylinder.005')
me_cylinder_005.from_pydata([(0.0, 1.0, -0.2875), (0.0, 1.0, 1.0), (0.309, 0.9511, -0.2875), (0.309, 0.9511, 1.0), (0.5878, 0.809, -0.2875), (0.5878, 0.809, 1.0), (0.809, 0.5878, -0.2875), (0.809, 0.5878, 1.0), (0.9511, 0.309, -0.2875), (0.9511, 0.309, 1.0), (1.0, 7.955e-08, -0.2875), (1.0, -4.371e-08, 1.0), (0.9511, -0.309, -0.2875), (0.9511, -0.309, 1.0), (0.809, -0.5878, -0.2875), (0.809, -0.5878, 1.0), (0.5878, -0.809, -0.2875), (0.5878, -0.809, 1.0), (0.309, -0.9511, -0.2875), (0.309, -0.9511, 1.0), (-3.258e-07, -1.0, -0.2875), (-3.258e-07, -1.0, 1.0), (-0.309, -0.9511, -0.2875), (-0.309, -0.9511, 1.0), (-0.5878, -0.809, -0.2875), (-0.5878, -0.809, 1.0), (-0.809, -0.5878, -0.2875), (-0.809, -0.5878, 1.0), (-0.9511, -0.309, -0.2875), (-0.9511, -0.309, 1.0), (-1.0, 1.089e-06, -0.2875), (-1.0, 9.656e-07, 1.0), (-0.9511, 0.309, -0.2875), (-0.9511, 0.309, 1.0), (-0.809, 0.5878, -0.2875), (-0.809, 0.5878, 1.0), (-0.5878, 0.809, -0.2875), (-0.5878, 0.809, 1.0), (-0.309, 0.9511, -0.2875), (-0.309, 0.9511, 1.0), (0.0, 1.286, -0.2875), (0.3974, 1.223, -0.2875), (0.7559, 1.04, -0.2875), (1.04, 0.7559, -0.2875), (1.223, 0.3974, -0.2875), (1.286, -9.887e-07, -0.2875), (1.223, -0.3974, -0.2875), (1.04, -0.7559, -0.2875), (0.7559, -1.04, -0.2875), (0.3974, -1.223, -0.2875), (-4.19e-07, -1.286, -0.2875), (-0.3974, -1.223, -0.2875), (-0.7559, -1.04, -0.2875), (-1.04, -0.7559, -0.2875), (-1.223, -0.3974, -0.2875), (-1.286, 3.092e-07, -0.2875), (-1.223, 0.3974, -0.2875), (-1.04, 0.7559, -0.2875), (-0.7559, 1.04, -0.2875), (-0.3974, 1.223, -0.2875), (-1.682e-07, 0.9103, -2.046), (0.2813, 0.8657, -2.046), (0.535, 0.7364, -2.046), (0.7364, 0.535, -2.046), (0.8657, 0.2813, -2.046), (0.9103, -9.321e-07, -2.046), (0.8657, -0.2813, -2.046), (0.7364, -0.535, -2.046), (0.535, -0.7364, -2.046), (0.2813, -0.8657, -2.046), (-3.86e-07, -0.9103, -2.046), (-0.2813, -0.8657, -2.046), (-0.535, -0.7364, -2.046), (-0.7364, -0.535, -2.046), (-0.8657, -0.2813, -2.046), (-0.9103, -2.522e-08, -2.046), (-0.8657, 0.2813, -2.046), (-0.7364, 0.535, -2.046), (-0.535, 0.7364, -2.046), (-0.2813, 0.8657, -2.046), (-8.03e-08, 1.286, -2.046), (0.3974, 1.223, -2.046), (0.7559, 1.04, -2.046), (1.04, 0.7559, -2.046), (1.223, 0.3974, -2.046), (1.286, -9.887e-07, -2.046), (1.223, -0.3974, -2.046), (1.04, -0.7559, -2.046), (0.7559, -1.04, -2.046), (0.3974, -1.223, -2.046), (-4.993e-07, -1.286, -2.046), (-0.3974, -1.223, -2.046), (-0.7559, -1.04, -2.046), (-1.04, -0.7559, -2.046), (-1.223, -0.3974, -2.046), (-1.286, 3.092e-07, -2.046), (-1.223, 0.3974, -2.046), (-1.04, 0.7559, -2.046), (-0.7559, 1.04, -2.046), (-0.3974, 1.223, -2.046), (2.256e-07, 0.6338, -2.23), (0.1959, 0.6028, -2.23), (0.3726, 0.5128, -2.23), (0.5128, 0.3726, -2.23), (0.6028, 0.1959, -2.23), (0.6338, -9.091e-07, -2.23), (0.6028, -0.1959, -2.23), (0.5128, -0.3726, -2.23), (0.3726, -0.5128, -2.23), (0.1959, -0.6028, -2.23), (1.162e-07, -0.6338, -2.23), (-0.1959, -0.6028, -2.23), (-0.3726, -0.5128, -2.23), (-0.5128, -0.3726, -2.23), (-0.6028, -0.1959, -2.23), (-0.6338, -2.629e-07, -2.23), (-0.6028, 0.1959, -2.23), (-0.5128, 0.3726, -2.23), (-0.3726, 0.5128, -2.23), (-0.1959, 0.6028, -2.23), (2.694e-07, 0.9103, -2.23), (0.2813, 0.8657, -2.23), (0.535, 0.7364, -2.23), (0.7364, 0.535, -2.23), (0.8657, 0.2813, -2.23), (0.9103, -9.321e-07, -2.23), (0.8657, -0.2813, -2.23), (0.7364, -0.535, -2.23), (0.535, -0.7364, -2.23), (0.2813, -0.8657, -2.23), (5.16e-08, -0.9103, -2.23), (-0.2813, -0.8657, -2.23), (-0.535, -0.7364, -2.23), (-0.7364, -0.535, -2.23), (-0.8657, -0.2813, -2.23), (-0.9103, -2.522e-08, -2.23), (-0.8657, 0.2813, -2.23), (-0.7364, 0.535, -2.23), (-0.535, 0.7364, -2.23), (-0.2813, 0.8657, -2.23), (-1.116e-07, 0.6338, -2.589), (0.1959, 0.6028, -2.589), (0.3726, 0.5128, -2.589), (0.5128, 0.3726, -2.589), (0.6028, 0.1959, -2.589), (0.6338, -9.091e-07, -2.589), (0.6028, -0.1959, -2.589), (0.5128, -0.3726, -2.589), (0.3726, -0.5128, -2.589), (0.1959, -0.6028, -2.589), (-2.21e-07, -0.6338, -2.589), (-0.1959, -0.6028, -2.589), (-0.3726, -0.5128, -2.589), (-0.5128, -0.3726, -2.589), (-0.6028, -0.1959, -2.589), (-0.6338, -2.629e-07, -2.589), (-0.6028, 0.1959, -2.589), (-0.5128, 0.3726, -2.589), (-0.3726, 0.5128, -2.589), (-0.1959, 0.6028, -2.589)], [], [(0, 1, 3, 2), (2, 3, 5, 4), (4, 5, 7, 6), (6, 7, 9, 8), (8, 9, 11, 10), (10, 11, 13, 12), (12, 13, 15, 14), (14, 15, 17, 16), (16, 17, 19, 18), (18, 19, 21, 20), (20, 21, 23, 22), (22, 23, 25, 24), (24, 25, 27, 26), (26, 27, 29, 28), (28, 29, 31, 30), (30, 31, 33, 32), (32, 33, 35, 34), (34, 35, 37, 36), (3, 1, 39, 37, 35, 33, 31, 29, 27, 25, 23, 21, 19, 17, 15, 13, 11, 9, 7, 5), (36, 37, 39, 38), (38, 39, 1, 0), (2, 4, 42, 41), (43, 44, 84, 83), (12, 14, 47, 46), (22, 24, 52, 51), (32, 34, 57, 56), (8, 10, 45, 44), (18, 20, 50, 49), (28, 30, 55, 54), (38, 0, 40, 59), (4, 6, 43, 42), (14, 16, 48, 47), (0, 2, 41, 40), (24, 26, 53, 52), (34, 36, 58, 57), (10, 12, 46, 45), (20, 22, 51, 50), (30, 32, 56, 55), (6, 8, 44, 43), (16, 18, 49, 48), (26, 28, 54, 53), (36, 38, 59, 58), (72, 73, 133, 132), (58, 59, 99, 98), (51, 52, 92, 91), (44, 45, 85, 84), (59, 40, 80, 99), (52, 53, 93, 92), (45, 46, 86, 85), (53, 54, 94, 93), (46, 47, 87, 86), (54, 55, 95, 94), (47, 48, 88, 87), (40, 41, 81, 80), (55, 56, 96, 95), (48, 49, 89, 88), (41, 42, 82, 81), (56, 57, 97, 96), (49, 50, 90, 89), (42, 43, 83, 82), (57, 58, 98, 97), (50, 51, 91, 90), (61, 60, 80, 81), (62, 61, 81, 82), (63, 62, 82, 83), (64, 63, 83, 84), (65, 64, 84, 85), (66, 65, 85, 86), (67, 66, 86, 87), (68, 67, 87, 88), (69, 68, 88, 89), (70, 69, 89, 90), (71, 70, 90, 91), (72, 71, 91, 92), (73, 72, 92, 93), (74, 73, 93, 94), (75, 74, 94, 95), (76, 75, 95, 96), (77, 76, 96, 97), (78, 77, 97, 98), (79, 78, 98, 99), (60, 79, 99, 80), (106, 107, 147, 146), (65, 66, 126, 125), (73, 74, 134, 133), (66, 67, 127, 126), (74, 75, 135, 134), (67, 68, 128, 127), (60, 61, 121, 120), (75, 76, 136, 135), (68, 69, 129, 128), (61, 62, 122, 121), (76, 77, 137, 136), (69, 70, 130, 129), (62, 63, 123, 122), (77, 78, 138, 137), (70, 71, 131, 130), (63, 64, 124, 123), (78, 79, 139, 138), (71, 72, 132, 131), (64, 65, 125, 124), (79, 60, 120, 139), (101, 100, 120, 121), (102, 101, 121, 122), (103, 102, 122, 123), (104, 103, 123, 124), (105, 104, 124, 125), (106, 105, 125, 126), (107, 106, 126, 127), (108, 107, 127, 128), (109, 108, 128, 129), (110, 109, 129, 130), (111, 110, 130, 131), (112, 111, 131, 132), (113, 112, 132, 133), (114, 113, 133, 134), (115, 114, 134, 135), (116, 115, 135, 136), (117, 116, 136, 137), (118, 117, 137, 138), (119, 118, 138, 139), (100, 119, 139, 120), (140, 141, 142, 143, 144, 145, 146, 147, 148, 149, 150, 151, 152, 153, 154, 155, 156, 157, 158, 159), (114, 115, 155, 154), (107, 108, 148, 147), (100, 101, 141, 140), (115, 116, 156, 155), (108, 109, 149, 148), (101, 102, 142, 141), (116, 117, 157, 156), (109, 110, 150, 149), (102, 103, 143, 142), (117, 118, 158, 157), (110, 111, 151, 150), (103, 104, 144, 143), (118, 119, 159, 158), (111, 112, 152, 151), (104, 105, 145, 144), (119, 100, 140, 159), (112, 113, 153, 152), (105, 106, 146, 145), (113, 114, 154, 153)])
_uv = me_cylinder_005.uv_layers.new(name='UVMap')
_uv.uv.foreach_set('vector', [1.0, 0.5, 1.0, 1.0, 0.95, 1.0, 0.95, 0.5, 0.95, 0.5, 0.95, 1.0, 0.9, 1.0, 0.9, 0.5, 0.9, 0.5, 0.9, 1.0, 0.85, 1.0, 0.85, 0.5, 0.85, 0.5, 0.85, 1.0, 0.8, 1.0, 0.8, 0.5, 0.8, 0.5, 0.8, 1.0, 0.75, 1.0, 0.75, 0.5, 0.75, 0.5, 0.75, 1.0, 0.7, 1.0, 0.7, 0.5, 0.7, 0.5, 0.7, 1.0, 0.65, 1.0, 0.65, 0.5, 0.65, 0.5, 0.65, 1.0, 0.6, 1.0, 0.6, 0.5, 0.6, 0.5, 0.6, 1.0, 0.55, 1.0, 0.55, 0.5, 0.55, 0.5, 0.55, 1.0, 0.5, 1.0, 0.5, 0.5, 0.5, 0.5, 0.5, 1.0, 0.45, 1.0, 0.45, 0.5, 0.45, 0.5, 0.45, 1.0, 0.4, 1.0, 0.4, 0.5, 0.4, 0.5, 0.4, 1.0, 0.35, 1.0, 0.35, 0.5, 0.35, 0.5, 0.35, 1.0, 0.3, 1.0, 0.3, 0.5, 0.3, 0.5, 0.3, 1.0, 0.25, 1.0, 0.25, 0.5, 0.25, 0.5, 0.25, 1.0, 0.2, 1.0, 0.2, 0.5, 0.2, 0.5, 0.2, 1.0, 0.15, 1.0, 0.15, 0.5, 0.15, 0.5, 0.15, 1.0, 0.1, 1.0, 0.1, 0.5, 0.3242, 0.4783, 0.25, 0.49, 0.1758, 0.4783, 0.1089, 0.4442, 0.05584, 0.3911, 0.02175, 0.3242, 0.01, 0.25, 0.02175, 0.1758, 0.05584, 0.1089, 0.1089, 0.05584, 0.1758, 0.02175, 0.25, 0.01, 0.3242, 0.02175, 0.3911, 0.05584, 0.4442, 0.1089, 0.4783, 0.1758, 0.49, 0.25, 0.4783, 0.3242, 0.4442, 0.3911, 0.3911, 0.4442, 0.1, 0.5, 0.1, 1.0, 0.05, 1.0, 0.05, 0.5, 0.05, 0.5, 0.05, 1.0, -1.565e-07, 1.0, -1.565e-07, 0.5, 0.95, 0.5, 0.9, 0.5, 0.9, 0.5, 0.95, 0.5, 0.85, 0.5, 0.8, 0.5, 0.8, 0.5, 0.85, 0.5, 0.7, 0.5, 0.65, 0.5, 0.65, 0.5, 0.7, 0.5, 0.45, 0.5, 0.4, 0.5, 0.4, 0.5, 0.45, 0.5, 0.2, 0.5, 0.15, 0.5, 0.15, 0.5, 0.2, 0.5, 0.8, 0.5, 0.75, 0.5, 0.75, 0.5, 0.8, 0.5, 0.55, 0.5, 0.5, 0.5, 0.5, 0.5, 0.55, 0.5, 0.3, 0.5, 0.25, 0.5, 0.25, 0.5, 0.3, 0.5, 0.05, 0.5, -1.565e-07, 0.5, -1.565e-07, 0.5, 0.05, 0.5, 0.9, 0.5, 0.85, 0.5, 0.85, 0.5, 0.9, 0.5, 0.65, 0.5, 0.6, 0.5, 0.6, 0.5, 0.65, 0.5, 1.0, 0.5, 0.95, 0.5, 0.95, 0.5, 1.0, 0.5, 0.4, 0.5, 0.35, 0.5, 0.35, 0.5, 0.4, 0.5, 0.15, 0.5, 0.1, 0.5, 0.1, 0.5, 0.15, 0.5, 0.75, 0.5, 0.7, 0.5, 0.7, 0.5, 0.75, 0.5, 0.5, 0.5, 0.45, 0.5, 0.45, 0.5, 0.5, 0.5, 0.25, 0.5, 0.2, 0.5, 0.2, 0.5, 0.25, 0.5, 0.85, 0.5, 0.8, 0.5, 0.8, 0.5, 0.85, 0.5, 0.6, 0.5, 0.55, 0.5, 0.55, 0.5, 0.6, 0.5, 0.35, 0.5, 0.3, 0.5, 0.3, 0.5, 0.35, 0.5, 0.1, 0.5, 0.05, 0.5, 0.05, 0.5, 0.1, 0.5, 0.6501, 0.1126, 0.6126, 0.1501, 0.6126, 0.1501, 0.6501, 0.1126, 0.1, 0.5, 0.05, 0.5, 0.05, 0.5, 0.1, 0.5, 0.45, 0.5, 0.4, 0.5, 0.4, 0.5, 0.45, 0.5, 0.8, 0.5, 0.75, 0.5, 0.75, 0.5, 0.8, 0.5, 0.05, 0.5, -1.565e-07, 0.5, -1.565e-07, 0.5, 0.05, 0.5, 0.4, 0.5, 0.35, 0.5, 0.35, 0.5, 0.4, 0.5, 0.75, 0.5, 0.7, 0.5, 0.7, 0.5, 0.75, 0.5, 0.35, 0.5, 0.3, 0.5, 0.3, 0.5, 0.35, 0.5, 0.7, 0.5, 0.65, 0.5, 0.65, 0.5, 0.7, 0.5, 0.3, 0.5, 0.25, 0.5, 0.25, 0.5, 0.3, 0.5, 0.65, 0.5, 0.6, 0.5, 0.6, 0.5, 0.65, 0.5, 1.0, 0.5, 0.95, 0.5, 0.95, 0.5, 1.0, 0.5, 0.25, 0.5, 0.2, 0.5, 0.2, 0.5, 0.25, 0.5, 0.6, 0.5, 0.55, 0.5, 0.55, 0.5, 0.6, 0.5, 0.95, 0.5, 0.9, 0.5, 0.9, 0.5, 0.95, 0.5, 0.2, 0.5, 0.15, 0.5, 0.15, 0.5, 0.2, 0.5, 0.55, 0.5, 0.5, 0.5, 0.5, 0.5, 0.55, 0.5, 0.9, 0.5, 0.85, 0.5, 0.85, 0.5, 0.9, 0.5, 0.15, 0.5, 0.1, 0.5, 0.1, 0.5, 0.15, 0.5, 0.5, 0.5, 0.45, 0.5, 0.45, 0.5, 0.5, 0.5, 0.8025, 0.4116, 0.75, 0.4199, 0.75, 0.49, 0.8242, 0.4783, 0.8499, 0.3874, 0.8025, 0.4116, 0.8242, 0.4783, 0.8911, 0.4442, 0.8874, 0.3499, 0.8499, 0.3874, 0.8911, 0.4442, 0.9442, 0.3911, 0.9116, 0.3025, 0.8874, 0.3499, 0.9442, 0.3911, 0.9783, 0.3242, 0.9199, 0.25, 0.9116, 0.3025, 0.9783, 0.3242, 0.99, 0.25, 0.9116, 0.1975, 0.9199, 0.25, 0.99, 0.25, 0.9783, 0.1758, 0.8874, 0.1501, 0.9116, 0.1975, 0.9783, 0.1758, 0.9442, 0.1089, 0.8499, 0.1126, 0.8874, 0.1501, 0.9442, 0.1089, 0.8911, 0.05584, 0.8025, 0.08844, 0.8499, 0.1126, 0.8911, 0.05584, 0.8242, 0.02175, 0.75, 0.08012, 0.8025, 0.08844, 0.8242, 0.02175, 0.75, 0.01, 0.6975, 0.08844, 0.75, 0.08012, 0.75, 0.01, 0.6758, 0.02175, 0.6501, 0.1126, 0.6975, 0.08844, 0.6758, 0.02175, 0.6089, 0.05584, 0.6126, 0.1501, 0.6501, 0.1126, 0.6089, 0.05584, 0.5558, 0.1089, 0.5884, 0.1975, 0.6126, 0.1501, 0.5558, 0.1089, 0.5217, 0.1758, 0.5801, 0.25, 0.5884, 0.1975, 0.5217, 0.1758, 0.51, 0.25, 0.5884, 0.3025, 0.5801, 0.25, 0.51, 0.25, 0.5217, 0.3242, 0.6126, 0.3499, 0.5884, 0.3025, 0.5217, 0.3242, 0.5558, 0.3911, 0.6501, 0.3874, 0.6126, 0.3499, 0.5558, 0.3911, 0.6089, 0.4442, 0.6975, 0.4116, 0.6501, 0.3874, 0.6089, 0.4442, 0.6758, 0.4783, 0.75, 0.4199, 0.6975, 0.4116, 0.6758, 0.4783, 0.75, 0.49, 0.8625, 0.2134, 0.8457, 0.1805, 0.8457, 0.1805, 0.8625, 0.2134, 0.9199, 0.25, 0.9116, 0.1975, 0.9116, 0.1975, 0.9199, 0.25, 0.6126, 0.1501, 0.5884, 0.1975, 0.5884, 0.1975, 0.6126, 0.1501, 0.9116, 0.1975, 0.8874, 0.1501, 0.8874, 0.1501, 0.9116, 0.1975, 0.5884, 0.1975, 0.5801, 0.25, 0.5801, 0.25, 0.5884, 0.1975, 0.8874, 0.1501, 0.8499, 0.1126, 0.8499, 0.1126, 0.8874, 0.1501, 0.75, 0.4199, 0.8025, 0.4116, 0.8025, 0.4116, 0.75, 0.4199, 0.5801, 0.25, 0.5884, 0.3025, 0.5884, 0.3025, 0.5801, 0.25, 0.8499, 0.1126, 0.8025, 0.08844, 0.8025, 0.08844, 0.8499, 0.1126, 0.8025, 0.4116, 0.8499, 0.3874, 0.8499, 0.3874, 0.8025, 0.4116, 0.5884, 0.3025, 0.6126, 0.3499, 0.6126, 0.3499, 0.5884, 0.3025, 0.8025, 0.08844, 0.75, 0.08012, 0.75, 0.08012, 0.8025, 0.08844, 0.8499, 0.3874, 0.8874, 0.3499, 0.8874, 0.3499, 0.8499, 0.3874, 0.6126, 0.3499, 0.6501, 0.3874, 0.6501, 0.3874, 0.6126, 0.3499, 0.75, 0.08012, 0.6975, 0.08844, 0.6975, 0.08844, 0.75, 0.08012, 0.8874, 0.3499, 0.9116, 0.3025, 0.9116, 0.3025, 0.8874, 0.3499, 0.6501, 0.3874, 0.6975, 0.4116, 0.6975, 0.4116, 0.6501, 0.3874, 0.6975, 0.08844, 0.6501, 0.1126, 0.6501, 0.1126, 0.6975, 0.08844, 0.9116, 0.3025, 0.9199, 0.25, 0.9199, 0.25, 0.9116, 0.3025, 0.6975, 0.4116, 0.75, 0.4199, 0.75, 0.4199, 0.6975, 0.4116, 0.7866, 0.3625, 0.75, 0.3683, 0.75, 0.4199, 0.8025, 0.4116, 0.8195, 0.3457, 0.7866, 0.3625, 0.8025, 0.4116, 0.8499, 0.3874, 0.8457, 0.3195, 0.8195, 0.3457, 0.8499, 0.3874, 0.8874, 0.3499, 0.8625, 0.2866, 0.8457, 0.3195, 0.8874, 0.3499, 0.9116, 0.3025, 0.8683, 0.25, 0.8625, 0.2866, 0.9116, 0.3025, 0.9199, 0.25, 0.8625, 0.2134, 0.8683, 0.25, 0.9199, 0.25, 0.9116, 0.1975, 0.8457, 0.1805, 0.8625, 0.2134, 0.9116, 0.1975, 0.8874, 0.1501, 0.8195, 0.1543, 0.8457, 0.1805, 0.8874, 0.1501, 0.8499, 0.1126, 0.7866, 0.1375, 0.8195, 0.1543, 0.8499, 0.1126, 0.8025, 0.08844, 0.75, 0.1317, 0.7866, 0.1375, 0.8025, 0.08844, 0.75, 0.08012, 0.7134, 0.1375, 0.75, 0.1317, 0.75, 0.08012, 0.6975, 0.08844, 0.6805, 0.1543, 0.7134, 0.1375, 0.6975, 0.08844, 0.6501, 0.1126, 0.6543, 0.1805, 0.6805, 0.1543, 0.6501, 0.1126, 0.6126, 0.1501, 0.6375, 0.2134, 0.6543, 0.1805, 0.6126, 0.1501, 0.5884, 0.1975, 0.6317, 0.25, 0.6375, 0.2134, 0.5884, 0.1975, 0.5801, 0.25, 0.6375, 0.2866, 0.6317, 0.25, 0.5801, 0.25, 0.5884, 0.3025, 0.6543, 0.3195, 0.6375, 0.2866, 0.5884, 0.3025, 0.6126, 0.3499, 0.6805, 0.3457, 0.6543, 0.3195, 0.6126, 0.3499, 0.6501, 0.3874, 0.7134, 0.3625, 0.6805, 0.3457, 0.6501, 0.3874, 0.6975, 0.4116, 0.75, 0.3683, 0.7134, 0.3625, 0.6975, 0.4116, 0.75, 0.4199, 0.75, 0.3683, 0.7866, 0.3625, 0.8195, 0.3457, 0.8457, 0.3195, 0.8625, 0.2866, 0.8683, 0.25, 0.8625, 0.2134, 0.8457, 0.1805, 0.8195, 0.1543, 0.7866, 0.1375, 0.75, 0.1317, 0.7134, 0.1375, 0.6805, 0.1543, 0.6543, 0.1805, 0.6375, 0.2134, 0.6317, 0.25, 0.6375, 0.2866, 0.6543, 0.3195, 0.6805, 0.3457, 0.7134, 0.3625, 0.6375, 0.2134, 0.6317, 0.25, 0.6317, 0.25, 0.6375, 0.2134, 0.8457, 0.1805, 0.8195, 0.1543, 0.8195, 0.1543, 0.8457, 0.1805, 0.75, 0.3683, 0.7866, 0.3625, 0.7866, 0.3625, 0.75, 0.3683, 0.6317, 0.25, 0.6375, 0.2866, 0.6375, 0.2866, 0.6317, 0.25, 0.8195, 0.1543, 0.7866, 0.1375, 0.7866, 0.1375, 0.8195, 0.1543, 0.7866, 0.3625, 0.8195, 0.3457, 0.8195, 0.3457, 0.7866, 0.3625, 0.6375, 0.2866, 0.6543, 0.3195, 0.6543, 0.3195, 0.6375, 0.2866, 0.7866, 0.1375, 0.75, 0.1317, 0.75, 0.1317, 0.7866, 0.1375, 0.8195, 0.3457, 0.8457, 0.3195, 0.8457, 0.3195, 0.8195, 0.3457, 0.6543, 0.3195, 0.6805, 0.3457, 0.6805, 0.3457, 0.6543, 0.3195, 0.75, 0.1317, 0.7134, 0.1375, 0.7134, 0.1375, 0.75, 0.1317, 0.8457, 0.3195, 0.8625, 0.2866, 0.8625, 0.2866, 0.8457, 0.3195, 0.6805, 0.3457, 0.7134, 0.3625, 0.7134, 0.3625, 0.6805, 0.3457, 0.7134, 0.1375, 0.6805, 0.1543, 0.6805, 0.1543, 0.7134, 0.1375, 0.8625, 0.2866, 0.8683, 0.25, 0.8683, 0.25, 0.8625, 0.2866, 0.7134, 0.3625, 0.75, 0.3683, 0.75, 0.3683, 0.7134, 0.3625, 0.6805, 0.1543, 0.6543, 0.1805, 0.6543, 0.1805, 0.6805, 0.1543, 0.8683, 0.25, 0.8625, 0.2134, 0.8625, 0.2134, 0.8683, 0.25, 0.6543, 0.1805, 0.6375, 0.2134, 0.6375, 0.2134, 0.6543, 0.1805])
me_cylinder_005.use_remesh_fix_poles = True
me_cylinder_005.use_remesh_preserve_attributes = False
me_cylinder_005.use_mirror_vertex_groups = False
me_cylinder_005.update()
me_cylinder_006 = bpy.data.meshes.new('Cylinder.006')
me_cylinder_006.from_pydata([(0.0, 1.0, -1.0), (0.0, 1.0, 1.0), (0.309, 0.9511, -1.0), (0.309, 0.9511, 1.0), (0.5878, 0.809, -1.0), (0.5878, 0.809, 1.0), (0.809, 0.5878, -1.0), (0.809, 0.5878, 1.0), (0.9511, 0.309, -1.0), (0.9511, 0.309, 1.0), (1.0, -4.371e-08, -1.0), (1.0, -4.371e-08, 1.0), (0.9511, -0.309, -1.0), (0.9511, -0.309, 1.0), (0.809, -0.5878, -1.0), (0.809, -0.5878, 1.0), (0.5878, -0.809, -1.0), (0.5878, -0.809, 1.0), (0.309, -0.9511, -1.0), (0.309, -0.9511, 1.0), (-3.258e-07, -1.0, -1.0), (-3.258e-07, -1.0, 1.0), (-0.309, -0.9511, -1.0), (-0.309, -0.9511, 1.0), (-0.5878, -0.809, -1.0), (-0.5878, -0.809, 1.0), (-0.809, -0.5878, -1.0), (-0.809, -0.5878, 1.0), (-0.9511, -0.309, -1.0), (-0.9511, -0.309, 1.0), (-1.0, 9.656e-07, -1.0), (-1.0, 9.656e-07, 1.0), (-0.9511, 0.309, -1.0), (-0.9511, 0.309, 1.0), (-0.809, 0.5878, -1.0), (-0.809, 0.5878, 1.0), (-0.5878, 0.809, -1.0), (-0.5878, 0.809, 1.0), (-0.309, 0.9511, -1.0), (-0.309, 0.9511, 1.0)], [], [(0, 1, 3, 2), (2, 3, 5, 4), (4, 5, 7, 6), (6, 7, 9, 8), (8, 9, 11, 10), (10, 11, 13, 12), (12, 13, 15, 14), (14, 15, 17, 16), (16, 17, 19, 18), (18, 19, 21, 20), (20, 21, 23, 22), (22, 23, 25, 24), (24, 25, 27, 26), (26, 27, 29, 28), (28, 29, 31, 30), (30, 31, 33, 32), (32, 33, 35, 34), (34, 35, 37, 36), (3, 1, 39, 37, 35, 33, 31, 29, 27, 25, 23, 21, 19, 17, 15, 13, 11, 9, 7, 5), (36, 37, 39, 38), (38, 39, 1, 0), (0, 2, 4, 6, 8, 10, 12, 14, 16, 18, 20, 22, 24, 26, 28, 30, 32, 34, 36, 38)])
_uv = me_cylinder_006.uv_layers.new(name='UVMap')
_uv.uv.foreach_set('vector', [1.0, 0.5, 1.0, 1.0, 0.95, 1.0, 0.95, 0.5, 0.95, 0.5, 0.95, 1.0, 0.9, 1.0, 0.9, 0.5, 0.9, 0.5, 0.9, 1.0, 0.85, 1.0, 0.85, 0.5, 0.85, 0.5, 0.85, 1.0, 0.8, 1.0, 0.8, 0.5, 0.8, 0.5, 0.8, 1.0, 0.75, 1.0, 0.75, 0.5, 0.75, 0.5, 0.75, 1.0, 0.7, 1.0, 0.7, 0.5, 0.7, 0.5, 0.7, 1.0, 0.65, 1.0, 0.65, 0.5, 0.65, 0.5, 0.65, 1.0, 0.6, 1.0, 0.6, 0.5, 0.6, 0.5, 0.6, 1.0, 0.55, 1.0, 0.55, 0.5, 0.55, 0.5, 0.55, 1.0, 0.5, 1.0, 0.5, 0.5, 0.5, 0.5, 0.5, 1.0, 0.45, 1.0, 0.45, 0.5, 0.45, 0.5, 0.45, 1.0, 0.4, 1.0, 0.4, 0.5, 0.4, 0.5, 0.4, 1.0, 0.35, 1.0, 0.35, 0.5, 0.35, 0.5, 0.35, 1.0, 0.3, 1.0, 0.3, 0.5, 0.3, 0.5, 0.3, 1.0, 0.25, 1.0, 0.25, 0.5, 0.25, 0.5, 0.25, 1.0, 0.2, 1.0, 0.2, 0.5, 0.2, 0.5, 0.2, 1.0, 0.15, 1.0, 0.15, 0.5, 0.15, 0.5, 0.15, 1.0, 0.1, 1.0, 0.1, 0.5, 0.3242, 0.4783, 0.25, 0.49, 0.1758, 0.4783, 0.1089, 0.4442, 0.05584, 0.3911, 0.02175, 0.3242, 0.01, 0.25, 0.02175, 0.1758, 0.05584, 0.1089, 0.1089, 0.05584, 0.1758, 0.02175, 0.25, 0.01, 0.3242, 0.02175, 0.3911, 0.05584, 0.4442, 0.1089, 0.4783, 0.1758, 0.49, 0.25, 0.4783, 0.3242, 0.4442, 0.3911, 0.3911, 0.4442, 0.1, 0.5, 0.1, 1.0, 0.05, 1.0, 0.05, 0.5, 0.05, 0.5, 0.05, 1.0, -1.565e-07, 1.0, -1.565e-07, 0.5, 0.75, 0.49, 0.8242, 0.4783, 0.8911, 0.4442, 0.9442, 0.3911, 0.9783, 0.3242, 0.99, 0.25, 0.9783, 0.1758, 0.9442, 0.1089, 0.8911, 0.05584, 0.8242, 0.02175, 0.75, 0.01, 0.6758, 0.02175, 0.6089, 0.05584, 0.5558, 0.1089, 0.5217, 0.1758, 0.51, 0.25, 0.5217, 0.3242, 0.5558, 0.3911, 0.6089, 0.4442, 0.6758, 0.4783])
me_cylinder_006.use_remesh_fix_poles = True
me_cylinder_006.use_remesh_preserve_attributes = False
me_cylinder_006.use_mirror_vertex_groups = False
me_cylinder_006.update()

# ---- objects
ob_cylinder = bpy.data.objects.new('Cylinder', me_cylinder)
ob_cube = bpy.data.objects.new('Cube', me_cube_001)
ob_cube_001 = bpy.data.objects.new('Cube.001', me_cube_002)
ob_cylinder_001 = bpy.data.objects.new('Cylinder.001', me_cylinder_001)
ob_cube_002 = bpy.data.objects.new('Cube.002', me_cube_003)
ob_cube_003 = bpy.data.objects.new('Cube.003', me_cube_004)
ob_cylinder_002 = bpy.data.objects.new('Cylinder.002', me_cylinder_002)
ob_cube_004 = bpy.data.objects.new('Cube.004', me_cube_005)
ob_cylinder_003 = bpy.data.objects.new('Cylinder.003', me_cylinder_003)
ob_cube_005 = bpy.data.objects.new('Cube.005', me_cube_006)
ob_cylinder_004 = bpy.data.objects.new('Cylinder.004', me_cylinder_004)
ob_cylinder_005 = bpy.data.objects.new('Cylinder.005', me_cylinder_005)
ob_cylinder_006 = bpy.data.objects.new('Cylinder.006', me_cylinder_006)

# ---- transforms, parenting, visibility, modifiers, constraints
ob_cylinder.location = (0.0, -1.007, 0.0)
ob_cylinder.scale = (1.023, 1.114, 0.9362)
ob_cylinder.lineart.crease_threshold = 0.0
_m = ob_cylinder.modifiers.new('Mirror', 'MIRROR')
_m = ob_cylinder.modifiers.new('Solidify', 'SOLIDIFY')
_m.thickness = 0.12
ob_cube.location = (0.0, -0.2961, 0.0)
ob_cube.lineart.crease_threshold = 0.0
_m = ob_cube.modifiers.new('Mirror', 'MIRROR')
ob_cube_001.location = (0.006239, 9.275, 3.065)
ob_cube_001.rotation_euler = (-0.1028, -0.0, 0.0)
ob_cube_001.scale = (0.1513, 2.034, 1.792)
ob_cube_001.lineart.crease_threshold = 0.0
ob_cylinder_001.location = (0.0, -11.78, -0.1439)
ob_cylinder_001.rotation_euler = (1.571, -0.0, 0.0)
ob_cylinder_001.scale = (0.9792, 1.069, 1.069)
ob_cylinder_001.lineart.crease_threshold = 0.0
ob_cube_002.location = (0.0, -3.594, 1.328)
ob_cube_002.scale = (1.0, 1.0, 0.7984)
ob_cube_002.lineart.crease_threshold = 0.0
ob_cube_003.location = (0.0, -0.2891, 1.959)
ob_cube_003.scale = (0.9192, 0.9192, 0.9192)
ob_cube_003.lineart.crease_threshold = 0.0
ob_cylinder_002.location = (5.426e-05, -7.986, 1.605)
ob_cylinder_002.scale = (1.023, 1.114, 0.9362)
ob_cylinder_002.lineart.crease_threshold = 0.0
_m = ob_cylinder_002.modifiers.new('Solidify', 'SOLIDIFY')
_m.thickness = 0.08
ob_cube_004.location = (0.0, 11.63, 1.131)
ob_cube_004.scale = (1.0, 1.0, 0.6217)
ob_cube_004.lineart.crease_threshold = 0.0
_m = ob_cube_004.modifiers.new('Mirror', 'MIRROR')
ob_cylinder_003.location = (15.63, 2.185, -0.01376)
ob_cylinder_003.rotation_euler = (0.0, -0.0, 0.08138)
ob_cylinder_003.lineart.crease_threshold = 0.0
ob_cube_005.location = (-0.4748, 0.00661, 0.0)
ob_cube_005.lineart.crease_threshold = 0.0
ob_cylinder_004.location = (1.363, -8.893, -1.671)
ob_cylinder_004.rotation_euler = (-0.1375, -0.7313, 0.05463)
ob_cylinder_004.scale = (1.303, 1.303, 1.303)
ob_cylinder_004.lineart.crease_threshold = 0.0
_m = ob_cylinder_004.modifiers.new('Solidify', 'SOLIDIFY')
_m.thickness = 0.09
ob_cylinder_005.location = (1.267, -9.825, -1.527)
ob_cylinder_005.rotation_euler = (1.571, -0.3506, -4.914e-08)
ob_cylinder_005.scale = (-0.192, -0.192, -0.7597)
ob_cylinder_005.lineart.crease_threshold = 0.0
ob_cylinder_006.location = (5.996, -3.093, 0.1038)
ob_cylinder_006.rotation_euler = (1.571, -0.0, 0.0)
ob_cylinder_006.lineart.crease_threshold = 0.0

# ---- collection membership
col_collection.objects.link(ob_cylinder)
col_collection.objects.link(ob_cube)
col_collection.objects.link(ob_cube_001)
col_collection.objects.link(ob_cylinder_001)
col_collection.objects.link(ob_cube_002)
col_collection.objects.link(ob_cube_003)
col_collection.objects.link(ob_cylinder_002)
col_collection.objects.link(ob_cube_004)
col_collection.objects.link(ob_cylinder_003)
col_collection.objects.link(ob_cube_005)
col_collection.objects.link(ob_cylinder_004)
col_collection.objects.link(ob_cylinder_005)
col_collection.objects.link(ob_cylinder_006)

# ---- scene / render settings (as saved in the file)
scene.frame_start = 1; scene.frame_end = 250; scene.frame_set(1)
scene.render.engine = 'BLENDER_EEVEE_NEXT'
scene.cycles.use_denoising = False
scene.cycles.samples = 128
scene.cycles.sampling_pattern = 'TABULATED_SOBOL'
scene.cycles.use_adaptive_sampling = False
scene.cycles.use_light_tree = False
scene.view_settings.view_transform = 'Filmic'
bpy.context.view_layer.update()

# ---- added for rendering (the .blend has no active camera and no usable light): camera, sun
cam_auto = bpy.data.cameras.new('AutoCamera')
cam_auto.lens = 50.0
cam_auto.sensor_width = 36.0
cam_auto.clip_end = 1000.0
ob_auto_camera = bpy.data.objects.new('AutoCamera', cam_auto)
scene.collection.objects.link(ob_auto_camera)
ob_auto_camera.location = (40.0582, -46.767, 34.0327)
ob_auto_camera.rotation_euler = (1.09748, -7.21219e-08, 0.694738)
scene.camera = ob_auto_camera
light_auto_sun = bpy.data.lights.new('AutoSun', 'SUN')
light_auto_sun.energy = 3.0
light_auto_sun.angle = 0.0523599
ob_auto_sun = bpy.data.objects.new('AutoSun', light_auto_sun)
scene.collection.objects.link(ob_auto_sun)
ob_auto_sun.rotation_euler = (0.872665, 0.174533, 0.523599)
bpy.context.view_layer.update()
